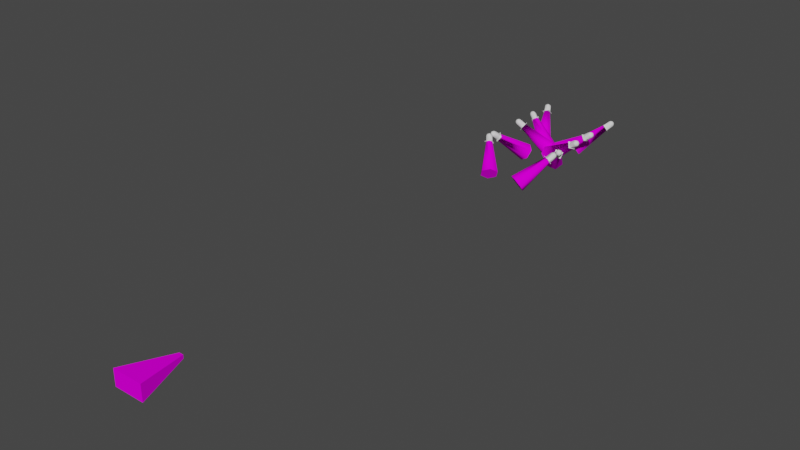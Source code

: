 # Source: VSL_beamlights.blend  (saved by Blender 2.93.20; exported with 4.5.12 LTS)
import bpy
from mathutils import Matrix  # noqa: F401  (used for matrix-valued properties, if any)

bpy.ops.wm.read_factory_settings(use_empty=True)
scene = bpy.context.scene
scene.name = 'Scene'

# ---- images (referenced by path relative to the original .blend; pixels are not part of the script)
import os
ASSET_DIR = os.environ.get("B2B_ASSET_DIR", "")  # directory of the original .blend (textures are referenced by path, not embedded)
HERE = os.path.dirname(os.path.abspath(__file__))  # packed textures are extracted next to this script under _unpacked/

def load_image(name, relpath, width, height, colorspace="sRGB"):
    """Load a texture the original file referenced (path relative to the .blend, or extracted next to this script)."""
    p = next((c for c in (os.path.join(HERE, relpath), os.path.join(ASSET_DIR, relpath)) if relpath and os.path.exists(c)), "")
    if p:
        img = bpy.data.images.load(p, check_existing=True)
        img.name = name
    else:  # same state as the original file: an image datablock whose file is absent (Cycles renders it pink)
        img = bpy.data.images.new(name, width, height)
        img.source = "FILE"
        img.filepath = "//" + (relpath or name)
    img.colorspace_settings.name = colorspace
    return img
img_vsllcalcam_tiff = load_image('VSLlcalcam.TIFF', 'VSLlcalcam.TIFF', 1024, 1024, 'sRGB')

# ---- materials (node trees are filled in below, after node groups)
mat_vsllcalightconeanim = bpy.data.materials.new('VSLlcalightconeanim')
mat_vsllcalightconeanim.use_transparent_shadow = False
mat_vsllcalightconeanim.roughness = 0.9623
mat_vsllcalightconeanim.specular_intensity = 0.0
mat_vslchrome = bpy.data.materials.new('VSLchrome')
mat_vslchrome.use_transparent_shadow = False
mat_vslchrome.roughness = 0.9623
mat_vslchrome.specular_intensity = 0.0

# ---- node groups
ng_auto_smooth = bpy.data.node_groups.new('Auto Smooth', 'GeometryNodeTree')
_s = ng_auto_smooth.interface.new_socket(name='Geometry', in_out='OUTPUT', socket_type='NodeSocketGeometry')
_s = ng_auto_smooth.interface.new_socket(name='Geometry', in_out='INPUT', socket_type='NodeSocketGeometry')
_s = ng_auto_smooth.interface.new_socket(name='Angle', in_out='INPUT', socket_type='NodeSocketFloat')
_s.subtype = 'ANGLE'
_s.min_value = 0.0
_s.max_value = 3.142
ng_auto_smooth.is_modifier = True
_N = ng_auto_smooth.nodes; _L = ng_auto_smooth.links
n0 = _N.new('NodeGroupOutput'); n0.name = 'Group Output'; n0.location = (480, -100)
n1 = _N.new('NodeGroupInput'); n1.name = 'Group Input'; n1.location = (-420, -300)
n2 = _N.new('NodeGroupInput'); n2.name = 'Group Input.001'; n2.location = (-60, -100)
n3 = _N.new('GeometryNodeSetShadeSmooth'); n3.name = 'Set Shade Smooth'; n3.location = (120, -100)
n3.domain = 'EDGE'
n4 = _N.new('GeometryNodeSetShadeSmooth'); n4.name = 'Set Shade Smooth.001'; n4.location = (300, -100)
n5 = _N.new('GeometryNodeInputMeshEdgeAngle'); n5.name = 'Edge Angle'; n5.location = (-420, -220)
n6 = _N.new('GeometryNodeInputEdgeSmooth'); n6.name = 'Is Edge Smooth'; n6.location = (-60, -160)
n7 = _N.new('GeometryNodeInputShadeSmooth'); n7.name = 'Is Face Smooth'; n7.location = (-240, -340)
n8 = _N.new('FunctionNodeBooleanMath'); n8.name = 'Boolean Math'; n8.location = (-60, -220)
n9 = _N.new('FunctionNodeCompare'); n9.name = 'Compare'; n9.location = (-240, -180)
n9.operation = 'LESS_EQUAL'
_L.new(n5.outputs[0], n9.inputs[0])
_L.new(n4.outputs[0], n0.inputs[0])
_L.new(n1.outputs[1], n9.inputs[1])
_L.new(n9.outputs[0], n8.inputs[0])
_L.new(n7.outputs[0], n8.inputs[1])
_L.new(n2.outputs[0], n3.inputs[0])
_L.new(n6.outputs[0], n3.inputs[1])
_L.new(n3.outputs[0], n4.inputs[0])
_L.new(n8.outputs[0], n3.inputs[2])
n0.is_active_output = True

# ---- material node trees
mat_vsllcalightconeanim.use_nodes = True; mat_vsllcalightconeanim.node_tree.nodes.clear()
_N = mat_vsllcalightconeanim.node_tree.nodes; _L = mat_vsllcalightconeanim.node_tree.links
n0 = _N.new('ShaderNodeBsdfPrincipled'); n0.name = 'Principled BSDF'; n0.location = (10, 300)
n0.distribution = 'GGX'
n0.subsurface_method = 'BURLEY'
n0.inputs[2].default_value = 0.9623
n0.inputs[3].default_value = 1.45
n0.inputs[13].default_value = 0.0
n0.inputs[27].default_value = (0.0, 0.0, 0.0, 1.0)
n0.inputs[28].default_value = 1.0
n1 = _N.new('ShaderNodeOutputMaterial'); n1.name = 'Material Output'; n1.location = (300, 300)
n2 = _N.new('ShaderNodeTexImage'); n2.name = 'Image Texture'; n2.location = (-300, 600)
n2.image = img_vsllcalcam_tiff
_L.new(n0.outputs[0], n1.inputs[0])
_L.new(n2.outputs[0], n0.inputs[0])
n1.is_active_output = True
mat_vslchrome.use_nodes = True; mat_vslchrome.node_tree.nodes.clear()
_N = mat_vslchrome.node_tree.nodes; _L = mat_vslchrome.node_tree.links
n0 = _N.new('ShaderNodeBsdfPrincipled'); n0.name = 'Principled BSDF'; n0.location = (10, 300)
n0.distribution = 'GGX'
n0.subsurface_method = 'BURLEY'
n0.inputs[2].default_value = 0.9623
n0.inputs[3].default_value = 1.45
n0.inputs[13].default_value = 0.0
n0.inputs[27].default_value = (0.0, 0.0, 0.0, 1.0)
n0.inputs[28].default_value = 1.0
n1 = _N.new('ShaderNodeOutputMaterial'); n1.name = 'Material Output'; n1.location = (300, 300)
_L.new(n0.outputs[0], n1.inputs[0])
n1.is_active_output = True

# ---- world
world_world = bpy.data.worlds.new('World'); scene.world = world_world
world_world.use_nodes = True; world_world.node_tree.nodes.clear()
_N = world_world.node_tree.nodes; _L = world_world.node_tree.links
n0 = _N.new('ShaderNodeOutputWorld'); n0.name = 'World Output'; n0.location = (300, 300)
n1 = _N.new('ShaderNodeBackground'); n1.name = 'Background'; n1.location = (10, 300)
n1.inputs[0].default_value = (0.05088, 0.05088, 0.05088, 1.0)
_L.new(n1.outputs[0], n0.inputs[0])
n0.is_active_output = True
world_world.color = (0.05088, 0.05088, 0.05088)
world_world.use_sun_shadow = False
world_world.sun_shadow_jitter_overblur = 0.0

# ---- meshes
me_vsl_beamlights = bpy.data.meshes.new('VSL_beamlights')
me_vsl_beamlights.from_pydata([(-0.6899, -0.4907, 23.87), (-0.6899, -1.228, 23.87), (0.7085, -1.228, 23.87), (0.7085, -0.4907, 23.87), (-0.09176, -0.7816, 21.63), (-0.09176, -0.9374, 21.63), (0.1103, -0.7816, 21.63), (0.1103, -0.9374, 21.63), (1.762, 0.09653, 0.6416), (1.697, 0.3398, 0.9629), (1.454, 0.2108, 0.7777), (1.539, -0.04764, 0.9308), (1.835, 0.2885, 0.9019), (1.683, 0.1196, 0.7005), (1.752, -0.01177, 0.7587), (1.835, 0.07703, 1.079), (1.697, 0.1283, 1.14), (1.628, 0.2597, 1.082), (1.904, 0.1572, 0.9601), (1.846, 0.2972, 1.127), (1.766, 0.3109, 1.143), (1.746, 0.1834, 1.177), (1.8, 0.2452, 1.172), (1.866, 0.3222, 0.9707), (1.904, 0.2597, 1.082), (1.925, 0.2084, 1.021), (1.746, 0.3666, 1.024), (1.8, 0.351, 1.084), (1.87, 0.3254, 1.053), (1.461, -0.02655, 0.9909), (1.768, -0.1408, 0.8548), (1.545, -0.04128, 0.9394), (1.545, 0.1708, 0.7616), (1.768, 0.1034, 0.6498), (1.866, 0.139, 1.124), (1.686, 0.2972, 1.127), (1.476, 0.0907, 0.8808), (1.461, 0.2176, 0.786), (1.683, -0.09252, 0.8784), (1.87, 0.2196, 1.142), (1.762, -0.1477, 0.8465), (1.454, -0.03349, 0.9827), (1.47, 0.08376, 0.8726), (1.539, 0.1639, 0.7533), (0.5699, -0.5804, -0.4787), (0.3901, -0.7893, -0.1679), (1.746, -0.01871, 0.7504), (1.11, -1.056, -0.4861), (0.9298, -0.714, -0.6378), (0.5699, -1.132, -0.01618), (0.9298, -1.265, -0.1753), (1.677, -0.09887, 0.8697), (1.677, 0.1126, 0.6922), (-1.655, 0.2108, 0.7222), (-1.744, 0.0907, 0.7779), (-1.746, 0.3398, 1.013), (-1.609, 0.1708, 0.802), (-1.739, 0.08376, 0.7692), (-1.77, -0.04764, 0.854), (-1.641, 0.2885, 1.122), (-1.504, 0.1196, 0.9108), (-1.671, -0.09252, 0.9717), (-1.913, 0.1283, 1.074), (-1.776, -0.04128, 0.8628), (-1.808, 0.07703, 1.183), (-1.882, 0.2597, 0.9894), (-1.672, 0.1572, 1.207), (-1.892, 0.3109, 1.14), (-1.849, 0.2972, 1.209), (-1.824, 0.351, 1.152), (-1.695, 0.3222, 1.175), (-1.772, 0.3254, 1.207), (-1.787, 0.2597, 1.249), (-1.93, 0.1834, 1.133), (-1.722, 0.2084, 1.248), (-1.853, -0.02655, 0.801), (-1.84, 0.139, 1.227), (-1.855, 0.2196, 1.237), (-1.904, 0.2972, 1.06), (-1.786, 0.3666, 1.08), (-1.66, 0.2176, 0.7309), (-1.535, -0.01177, 0.9956), (-1.907, 0.2452, 1.182), (-1.847, -0.03349, 0.7923), (-1.62, -0.1408, 1.044), (-1.427, 0.1034, 0.9736), (-1.614, -0.1477, 1.035), (-1.422, 0.09653, 0.9649), (-1.529, -0.01871, 0.987), (-1.498, 0.1126, 0.9022), (-1.603, 0.1639, 0.7933), (-0.585, -1.056, -0.03398), (-0.504, -0.714, -0.2549), (-1.13, -0.7893, -0.6013), (-1.211, -1.132, -0.3804), (-0.7766, -0.5804, -0.5386), (-0.9386, -1.265, -0.09671), (-1.665, -0.09887, 0.9628), (-0.08365, -0.714, -1.614), (-0.09149, -0.5804, -1.22), (1.595, -0.04764, -1.503), (0.3277, -1.132, -1.025), (0.3356, -1.265, -1.418), (1.598, -0.09887, -1.654), (0.1299, -1.056, -1.712), (1.435, 0.1639, -1.578), (0.1142, -0.7893, -0.9258), (1.524, 0.0907, -1.467), (1.691, 0.3398, -1.632), (1.445, 0.1708, -1.58), (1.694, 0.2885, -1.783), (1.514, 0.08376, -1.465), (1.852, 0.1283, -1.557), (1.53, -0.01177, -1.769), (1.855, 0.07703, -1.708), (1.77, 0.2597, -1.519), (1.776, 0.1572, -1.821), (1.884, 0.3109, -1.619), (1.903, 0.2972, -1.698), (1.845, 0.351, -1.675), (1.909, 0.139, -1.717), (1.925, 0.2452, -1.638), (1.77, 0.3222, -1.782), (1.846, 0.3254, -1.751), (1.887, 0.2597, -1.77), (1.835, 0.2972, -1.553), (1.617, -0.02655, -1.406), (1.624, -0.1408, -1.743), (1.606, -0.04128, -1.505), (1.448, 0.1196, -1.731), (1.841, 0.2084, -1.815), (1.906, 0.1834, -1.586), (1.767, 0.3666, -1.651), (1.609, -0.09252, -1.656), (1.926, 0.2196, -1.713), (1.607, -0.03349, -1.404), (1.438, 0.1034, -1.829), (1.428, 0.09653, -1.827), (1.613, -0.1477, -1.741), (1.431, 0.2176, -1.493), (1.421, 0.2108, -1.491), (1.438, 0.1126, -1.729), (1.52, -0.01871, -1.767), (1.484, 0.1126, -3.356), (1.666, -0.09252, -3.394), (1.922, 0.1283, -3.453), (1.75, -0.04128, -3.269), (1.536, -0.01177, -3.441), (1.837, 0.07703, -3.578), (1.697, 0.08376, -3.183), (1.743, -0.04764, -3.261), (1.575, 0.1708, -3.238), (1.663, 0.2885, -3.548), (1.491, 0.1196, -3.363), (1.747, 0.3398, -3.422), (1.708, 0.1572, -3.626), (1.876, 0.2597, -3.375), (1.893, 0.2196, -3.623), (1.882, 0.2972, -3.597), (1.725, 0.3222, -3.59), (1.806, 0.3254, -3.608), (1.828, 0.2597, -3.647), (1.877, 0.139, -3.616), (1.935, 0.2452, -3.561), (1.91, 0.2972, -3.44), (1.912, 0.3109, -3.522), (1.848, 0.351, -3.545), (1.815, -0.02655, -3.194), (1.628, -0.1408, -3.474), (1.426, 0.1034, -3.438), (1.798, 0.3666, -3.481), (1.949, 0.1834, -3.508), (1.764, 0.2084, -3.657), (1.704, 0.0907, -3.191), (1.621, -0.1477, -3.466), (1.419, 0.09653, -3.431), (1.614, 0.2176, -3.159), (1.606, 0.2108, -3.151), (1.808, -0.03349, -3.187), (1.529, -0.01871, -3.434), (0.4217, -1.056, -2.592), (0.3035, -0.714, -2.389), (0.9782, -1.132, -2.142), (0.759, -1.265, -2.469), (1.568, 0.1639, -3.23), (0.5227, -0.5804, -2.062), (0.86, -0.7893, -1.939), (1.658, -0.09887, -3.386), (-1.363, -1.056, -1.879), (-1.212, -0.714, -1.698), (-1.539, -0.04764, -3.349), (-0.7497, -1.132, -2.248), (-1.132, -1.265, -2.154), (-0.83, -0.5804, -1.792), (-0.5989, -0.7893, -2.067), (-1.686, -0.09887, -3.312), (-1.717, 0.1126, -3.138), (-1.486, 0.0907, -3.288), (-1.69, 0.3398, -3.408), (-1.659, 0.1283, -3.582), (-1.544, -0.04128, -3.358), (-1.774, -0.1477, -3.304), (-1.775, -0.01871, -3.207), (-1.482, 0.08376, -3.279), (-1.836, 0.2885, -3.371), (-1.805, 0.07703, -3.546), (-1.601, 0.2597, -3.513), (-1.894, 0.1572, -3.441), (-1.844, 0.3254, -3.526), (-1.808, 0.2972, -3.595), (-1.873, 0.2597, -3.561), (-1.651, 0.2972, -3.567), (-1.726, 0.3109, -3.597), (-1.771, 0.351, -3.545), (-1.854, 0.3222, -3.445), (-1.828, 0.139, -3.596), (-1.755, 0.2452, -3.632), (-1.452, -0.02655, -3.394), (-1.575, 0.1708, -3.183), (-1.722, 0.1196, -3.147), (-1.701, 0.1834, -3.627), (-1.904, 0.2084, -3.505), (-1.727, 0.3666, -3.476), (-1.487, 0.2176, -3.192), (-1.779, -0.01177, -3.216), (-1.691, -0.09252, -3.322), (-1.828, 0.2196, -3.614), (-1.81, 0.09653, -3.103), (-1.814, 0.1034, -3.112), (-1.779, -0.1408, -3.314), (-1.483, 0.2108, -3.183), (-1.447, -0.03349, -3.385), (-1.57, 0.1639, -3.174), (-1.743, -0.01871, 1.749), (-1.536, -0.04764, 1.568), (-1.674, 0.1126, 1.807), (-0.5669, -1.132, 2.515), (-0.9267, -1.265, 2.674), (-0.9267, -0.714, 3.137), (-0.5669, -0.5804, 2.978), (-1.674, -0.09887, 1.629), (-1.107, -1.056, 2.985), (-0.387, -0.7893, 2.667), (-1.467, 0.08376, 1.626), (-1.536, 0.1639, 1.746), (-1.694, 0.3398, 1.536), (-1.694, 0.1283, 1.359), (-1.832, 0.2885, 1.597), (-1.749, -0.01177, 1.74), (-1.832, 0.07703, 1.42), (-1.901, 0.1572, 1.539), (-1.625, 0.2597, 1.417), (-1.866, 0.2196, 1.357), (-1.843, 0.2972, 1.372), (-1.862, 0.3222, 1.528), (-1.866, 0.3254, 1.446), (-1.901, 0.2597, 1.417), (-1.683, 0.2972, 1.372), (-1.763, 0.3109, 1.356), (-1.797, 0.351, 1.415), (-1.862, 0.139, 1.375), (-1.797, 0.2452, 1.327), (-1.765, -0.1408, 1.644), (-1.542, -0.04128, 1.56), (-1.542, 0.1708, 1.737), (-1.68, 0.1196, 1.798), (-1.743, 0.3666, 1.475), (-1.743, 0.1834, 1.322), (-1.922, 0.2084, 1.478), (-1.473, 0.0907, 1.618), (-1.68, -0.09252, 1.621), (-1.765, 0.1034, 1.849), (-1.759, 0.09653, 1.857), (-1.759, -0.1477, 1.652), (-1.451, -0.03349, 1.516), (-1.457, -0.02655, 1.508), (-1.457, 0.2176, 1.713), (-1.451, 0.2108, 1.721), (1.183, -0.9363, 3.097), (1.103, -1.228, 2.813), (0.556, -0.6174, 2.945), (0.909, -0.6309, 3.164), (0.7504, -1.215, 2.594), (0.4766, -0.9094, 2.66), (1.711, -0.08467, 1.658), (1.742, 0.02733, 1.767), (1.637, 0.1445, 1.792), (1.719, 0.09642, 1.354), (1.412, 0.1696, 1.667), (1.471, 0.03766, 1.599), (1.501, 0.1497, 1.709), (1.576, -0.07948, 1.574), (1.747, 0.03427, 1.758), (1.779, 0.3204, 1.572), (1.642, 0.1515, 1.784), (1.854, 0.09123, 1.437), (1.644, 0.3256, 1.488), (1.507, 0.1566, 1.7), (1.885, 0.2032, 1.547), (1.614, 0.2136, 1.379), (1.827, 0.3413, 1.421), (1.821, 0.2972, 1.352), (1.759, 0.3439, 1.379), (1.876, 0.1513, 1.385), (1.879, 0.2827, 1.409), (1.811, 0.3498, 1.502), (1.694, 0.3543, 1.429), (1.744, 0.2878, 1.325), (1.668, 0.2573, 1.335), (1.504, -0.08807, 1.502), (1.717, -0.07837, 1.649), (1.759, 0.1558, 1.313), (1.796, 0.2292, 1.312), (1.902, 0.2483, 1.48), (1.72, 0.165, 1.845), (1.476, 0.0446, 1.591), (1.581, -0.07318, 1.565), (1.864, 0.2267, 1.354), (1.418, 0.1766, 1.658), (1.498, -0.09501, 1.511), (1.806, -0.09962, 1.689), (1.8, -0.1066, 1.698), (1.714, 0.1581, 1.854), (-1.55, -0.04764, -1.077), (-0.2827, -1.132, -1.555), (-0.2905, -1.265, -1.162), (-1.393, 0.1126, -0.8511), (0.1287, -0.714, -0.9662), (0.1365, -0.5804, -1.36), (-1.469, 0.08376, -1.115), (-0.08487, -1.056, -0.8672), (-0.06918, -0.7893, -1.654), (-1.485, -0.01177, -0.811), (-1.81, 0.07703, -0.8715), (-1.564, -0.09252, -0.9241), (-1.553, -0.09887, -0.9261), (-1.39, 0.1639, -1.002), (-1.807, 0.1283, -1.022), (-1.561, -0.04128, -1.075), (-1.4, 0.1708, -0.9999), (-1.649, 0.2885, -0.7965), (-1.403, 0.1196, -0.849), (-1.646, 0.3398, -0.9474), (-1.725, 0.2597, -1.06), (-1.731, 0.1572, -0.7585), (-1.801, 0.3254, -0.8291), (-1.858, 0.2972, -0.8819), (-1.842, 0.2597, -0.8101), (-1.79, 0.2972, -1.026), (-1.839, 0.3109, -0.9611), (-1.8, 0.351, -0.9046), (-1.725, 0.3222, -0.7978), (-1.864, 0.139, -0.8628), (-1.88, 0.2452, -0.9421), (-1.572, -0.02655, -1.173), (-1.861, 0.1834, -0.9935), (-1.796, 0.2084, -0.765), (-1.722, 0.3666, -0.9285), (-1.479, 0.0907, -1.113), (-1.386, 0.2176, -1.087), (-1.881, 0.2196, -0.8666), (-1.393, 0.1034, -0.7503), (-1.383, 0.09653, -0.7525), (-1.568, -0.1477, -0.8391), (-1.376, 0.2108, -1.089), (-1.562, -0.03349, -1.176), (-1.579, -0.1408, -0.8369), (-1.475, -0.01871, -0.8131), (-1.458, 0.1708, -2.054), (-1.78, 0.2885, -2.059), (-1.557, 0.1196, -1.94), (-1.855, 0.07703, -2.219), (-1.632, -0.09252, -2.101), (-1.469, -0.03349, -2.293), (-1.436, 0.08376, -2.186), (-1.68, 0.3398, -2.172), (-1.755, 0.1283, -2.333), (-1.867, 0.1572, -2.082), (-1.668, 0.2597, -2.309), (-1.884, 0.2972, -2.258), (-1.837, 0.3222, -2.108), (-1.875, 0.3254, -2.181), (-1.919, 0.2597, -2.193), (-1.74, 0.2972, -2.325), (-1.819, 0.3109, -2.306), (-1.825, 0.351, -2.238), (-1.901, 0.139, -2.247), (-1.912, 0.2196, -2.261), (-1.863, 0.2452, -2.318), (-1.533, -0.04128, -2.215), (-1.613, 0.1034, -1.858), (-1.751, 0.3666, -2.206), (-1.816, 0.1834, -2.346), (-1.912, 0.2084, -2.128), (-1.446, 0.0907, -2.191), (-1.644, -0.01177, -1.964), (-1.478, -0.02655, -2.297), (-1.391, 0.2176, -2.112), (-1.382, 0.2108, -2.107), (-1.699, -0.1408, -2.044), (-1.69, -0.1477, -2.039), (-1.604, 0.09653, -1.853), (-1.524, -0.04764, -2.21), (-0.2452, -1.132, -1.761), (-0.5041, -1.265, -1.465), (-0.3086, -0.714, -1.046), (-0.04974, -0.5804, -1.342), (-1.449, 0.1639, -2.049), (-0.01806, -0.7893, -1.7), (-1.623, -0.09887, -2.096), (-0.5358, -1.056, -1.107), (-1.635, -0.01871, -1.959), (-1.548, 0.1126, -1.935), (1.472, 0.0907, -0.3058), (1.694, 0.3398, -0.3849), (1.669, -0.1477, -0.516), (1.438, 0.1639, -0.4439), (1.629, -0.09252, -0.4408), (1.808, 0.1283, -0.2489), (1.76, 0.2885, -0.5204), (1.515, 0.1196, -0.5771), (1.874, 0.07703, -0.3844), (1.718, 0.2597, -0.2491), (1.851, 0.1572, -0.5202), (1.851, 0.351, -0.359), (1.913, 0.2972, -0.3548), (1.884, 0.3254, -0.4267), (1.869, 0.1834, -0.2522), (1.863, 0.3109, -0.2911), (1.77, 0.3666, -0.3699), (1.828, 0.3222, -0.4873), (1.929, 0.2597, -0.4266), (1.906, 0.2084, -0.4871), (1.531, -0.02655, -0.2115), (1.562, -0.04128, -0.3053), (1.448, 0.1708, -0.4416), (1.547, 0.1034, -0.6707), (1.927, 0.139, -0.3696), (1.791, 0.2972, -0.2524), (1.605, -0.01177, -0.5768), (1.908, 0.2452, -0.291), (1.941, 0.2196, -0.3588), (1.399, 0.2176, -0.3685), (1.537, 0.09653, -0.673), (1.389, 0.2108, -0.3708), (1.679, -0.1408, -0.5136), (1.521, -0.03349, -0.2139), (0.07726, -0.714, -1.118), (-0.0961, -0.5804, -0.7648), (1.619, -0.09887, -0.4434), (0.3745, -1.265, -0.7637), (0.3126, -1.056, -1.117), (-0.03411, -0.7893, -0.4111), (0.2012, -1.132, -0.4105), (1.552, -0.04764, -0.3079), (1.595, -0.01871, -0.5792), (1.462, 0.08376, -0.3081), (1.505, 0.1126, -0.5794)], [], [(23, 12, 9, 26), (47, 49, 45, 48), (393, 382, 387, 386), (4, 5, 1, 0), (5, 7, 2, 1), (0, 1, 2, 3), (8, 40, 46), (418, 434, 417, 421), (10, 42, 41), (46, 40, 51), (10, 43, 42), (10, 8, 43), (42, 11, 41), (41, 11, 51), (423, 439, 420, 419), (8, 52, 43), (8, 46, 52), (334, 333, 337, 338), (40, 41, 51), (224, 207, 205, 225), (227, 230, 223, 228), (253, 258, 261, 252), (171, 163, 165, 164), (250, 248, 265, 247), (432, 431, 441, 437), (158, 165, 163, 157), (29, 30, 31), (32, 13, 33), (388, 392, 386, 387), (391, 385, 381, 380), (427, 440, 428, 438), (36, 29, 31), (37, 29, 36), (33, 13, 14), (33, 14, 30), (37, 32, 33), (37, 36, 32), (14, 38, 30), (30, 38, 31), (24, 19, 39), (253, 255, 259, 258), (20, 19, 27), (266, 245, 251, 257), (249, 260, 267, 246), (204, 214, 221, 207), (245, 266, 254, 247), (145, 171, 164, 156), (78, 65, 62, 73), (262, 275, 274, 273), (271, 262, 273, 272), (362, 364, 359, 361), (156, 173, 146, 145), (52, 42, 43), (46, 51, 11), (292, 298, 293, 294), (331, 329, 336, 328), (411, 410, 405, 412), (410, 403, 408, 405), (283, 289, 291, 282), (280, 290, 289, 283), (194, 203, 232, 193), (325, 335, 323, 324), (48, 45, 44), (47, 50, 49), (53, 87, 90), (180, 182, 186, 181), (87, 88, 89), (87, 89, 90), (57, 58, 83), (83, 58, 97), (53, 90, 57), (53, 57, 83), (374, 412, 411, 402), (42, 52, 46, 11), (88, 86, 97), (86, 83, 97), (84, 75, 83, 86), (87, 86, 88), (67, 68, 69), (385, 391, 383, 384), (298, 292, 310, 295), (320, 321, 319, 309), (75, 84, 63), (56, 60, 85), (210, 221, 214, 208), (131, 121, 117, 125), (213, 222, 211, 212), (74, 72, 77, 76), (20, 35, 21, 22), (54, 75, 63), (80, 75, 54), (85, 60, 81), (85, 81, 84), (428, 425, 426, 424), (80, 56, 85), (80, 54, 56), (81, 61, 84), (84, 61, 63), (72, 68, 77), (158, 157, 161, 160), (114, 120, 131, 112), (74, 66, 59, 70), (207, 221, 215, 205), (18, 25, 34, 15), (393, 377, 369, 380), (15, 34, 21, 16), (17, 36, 31, 16), (136, 127, 138, 137), (397, 390, 401, 398), (436, 445, 415, 443), (243, 235, 233, 234), (89, 57, 90), (88, 97, 58), (104, 142, 103, 102), (281, 286, 290, 280), (151, 154, 152, 153), (279, 284, 285, 278), (450, 449, 454, 453), (451, 455, 449, 450), (91, 96, 94), (203, 194, 191, 190), (92, 93, 95), (448, 416, 457, 447), (189, 196, 202, 188), (92, 89, 88, 91), (453, 454, 456, 452), (98, 106, 99), (282, 291, 284, 279), (104, 102, 101), (91, 94, 93, 92), (188, 202, 195, 192), (116, 113, 129, 110), (140, 111, 135), (138, 135, 103), (140, 105, 111), (140, 137, 105), (111, 100, 135), (135, 100, 103), (137, 141, 105), (137, 142, 141), (225, 205, 199, 200), (142, 138, 103), (137, 138, 142), (377, 395, 370, 369), (346, 360, 347, 345), (366, 354, 365, 363), (260, 252, 261, 267), (344, 332, 341, 340), (65, 54, 63, 62), (72, 74, 70, 71), (126, 127, 128), (109, 129, 136), (356, 347, 360, 352), (162, 157, 163, 171), (382, 393, 380, 381), (426, 430, 429, 424), (107, 126, 128), (139, 126, 107), (136, 129, 113), (136, 113, 127), (139, 109, 136), (139, 107, 109), (113, 133, 127), (127, 133, 128), (388, 379, 385, 384), (118, 117, 121, 134), (214, 204, 198, 222), (35, 17, 16, 21), (356, 344, 340, 351), (257, 251, 246, 267), (155, 172, 162, 148), (132, 108, 115, 125), (275, 276, 277, 274), (86, 87, 85, 84), (206, 197, 200, 199), (29, 37, 10, 41), (141, 111, 105), (142, 103, 100), (299, 315, 297, 296), (175, 179, 143), (175, 174, 179), (107, 115, 108, 109), (175, 143, 184), (179, 174, 187), (174, 178, 187), (81, 66, 64, 61), (177, 175, 184), (149, 150, 178), (178, 150, 187), (269, 251, 245, 264), (198, 218, 197, 206), (177, 184, 149), (177, 149, 178), (18, 14, 13, 12), (425, 441, 431, 426), (76, 77, 82, 73), (318, 309, 319, 288), (306, 302, 307, 308), (167, 168, 146), (151, 153, 169), (222, 213, 208, 214), (132, 119, 123, 122), (308, 307, 312, 311), (303, 317, 304, 313), (173, 167, 146), (176, 167, 173), (169, 153, 147), (169, 147, 168), (147, 144, 168), (168, 144, 146), (176, 151, 169), (176, 173, 151), (158, 160, 166, 165), (27, 19, 24, 28), (343, 348, 357, 342), (250, 268, 260, 249), (296, 306, 308, 299), (371, 386, 392, 376), (396, 373, 400, 399), (422, 413, 434, 418), (295, 303, 313, 298), (433, 446, 415, 445), (376, 392, 383, 378), (354, 359, 364, 365), (143, 149, 184), (179, 187, 150), (455, 454, 456, 457), (239, 244, 235, 238), (180, 179, 187, 183), (447, 457, 455, 451), (241, 236, 242, 238), (403, 402, 374, 408), (91, 88, 97, 96), (181, 186, 185), (52, 48, 44, 43), (180, 183, 182), (238, 235, 233, 241), (237, 240, 234, 236), (193, 232, 196, 189), (38, 15, 16, 31), (367, 330, 327, 326), (149, 186, 182, 150), (188, 192, 191), (186, 149, 184, 185), (189, 194, 193), (394, 378, 375, 368), (227, 201, 202), (227, 202, 196), (203, 190, 231), (231, 190, 195), (230, 232, 203), (230, 203, 231), (202, 201, 195), (201, 231, 195), (435, 414, 419, 420), (114, 133, 113, 116), (230, 227, 232), (227, 196, 232), (155, 147, 153, 152), (368, 375, 369, 370), (118, 134, 124, 123), (249, 270, 248, 250), (221, 210, 226, 215), (130, 124, 134, 120), (217, 229, 200), (218, 219, 228), (392, 388, 384, 383), (119, 132, 125, 117), (313, 304, 300, 305), (266, 259, 255, 254), (197, 217, 200), (223, 217, 197), (228, 219, 224), (228, 224, 229), (224, 225, 229), (229, 225, 200), (223, 218, 228), (223, 197, 218), (212, 209, 213), (118, 123, 119, 117), (210, 209, 226), (125, 115, 112, 131), (352, 333, 344, 356), (172, 155, 152, 159), (206, 211, 222, 198), (391, 375, 378, 383), (0, 3, 6, 4), (147, 155, 148, 144), (444, 446, 433, 442), (137, 140, 139, 136), (272, 277, 276, 271), (367, 323, 329, 326), (202, 195, 190), (196, 203, 232), (233, 240, 234), (235, 243, 244), (376, 389, 372, 371), (99, 105, 141, 98), (183, 187, 150, 182), (51, 50, 47, 46), (241, 237, 236), (330, 367, 335, 325), (238, 242, 239), (236, 234, 243, 242), (414, 435, 413, 422), (48, 52, 46, 47), (277, 272, 244), (330, 324, 331, 327), (36, 17, 9, 32), (272, 235, 244), (243, 234, 274), (274, 234, 240), (277, 244, 243), (277, 243, 274), (233, 273, 240), (273, 274, 240), (272, 233, 235), (272, 273, 233), (218, 198, 204, 219), (294, 293, 296, 297), (301, 317, 312, 307), (23, 28, 24, 25), (320, 314, 322, 321), (215, 226, 216, 220), (15, 38, 14, 18), (275, 262, 263), (264, 265, 271), (28, 23, 26, 27), (79, 69, 71, 70), (34, 39, 22, 21), (25, 24, 39, 34), (269, 275, 263), (276, 275, 269), (271, 265, 248), (271, 248, 262), (248, 270, 262), (262, 270, 263), (276, 264, 271), (276, 269, 264), (346, 345, 350, 349), (441, 425, 428, 440), (351, 340, 342, 357), (159, 152, 154, 170), (419, 430, 432, 423), (268, 250, 247, 254), (170, 154, 156, 164), (12, 23, 25, 18), (361, 366, 363, 362), (228, 229, 201, 227), (127, 126, 135, 138), (400, 401, 390, 399), (98, 141, 142, 104), (185, 184, 143, 181), (106, 111, 105, 99), (54, 65, 55, 56), (242, 243, 244, 239), (280, 278, 281), (94, 58, 57, 93), (283, 282, 279), (328, 336, 326, 327), (358, 343, 342, 339), (290, 285, 286), (289, 291, 284), (217, 231, 201, 229), (322, 285, 321), (288, 319, 289), (322, 286, 285), (288, 290, 286), (288, 289, 290), (289, 319, 291), (319, 321, 291), (57, 89, 88, 58), (188, 191, 194, 189), (285, 284, 321), (321, 284, 291), (142, 100, 111, 141), (322, 288, 286), (378, 394, 389, 376), (253, 252, 256, 255), (437, 441, 440, 427), (207, 224, 219, 204), (268, 256, 252, 260), (320, 309, 310), (294, 297, 318), (430, 426, 431, 432), (357, 350, 345, 351), (166, 170, 164, 165), (220, 216, 212, 211), (292, 320, 310), (314, 320, 292), (318, 297, 315), (318, 315, 309), (315, 316, 309), (309, 316, 310), (314, 294, 318), (314, 292, 294), (69, 68, 72, 71), (39, 19, 20, 22), (79, 55, 65, 78), (348, 343, 337, 355), (437, 421, 423, 432), (303, 295, 287, 311), (55, 79, 70, 59), (211, 206, 199, 220), (343, 358, 338, 337), (169, 168, 174, 175), (167, 178, 174, 168), (439, 423, 421, 417), (96, 97, 58, 94), (404, 409, 402, 403), (95, 90, 89, 92), (111, 106, 101, 100), (93, 57, 90, 95), (330, 325, 324), (406, 407, 412, 405), (327, 331, 328), (447, 451, 453, 452), (115, 107, 128, 112), (365, 323, 335), (363, 365, 335), (329, 323, 365), (362, 326, 336), (362, 367, 326), (367, 363, 335), (362, 363, 367), (270, 249, 246, 263), (264, 245, 247, 265), (364, 336, 329), (364, 362, 336), (133, 114, 112, 128), (364, 329, 365), (339, 342, 340, 341), (77, 68, 67, 82), (332, 344, 333, 334), (438, 428, 424, 429), (256, 268, 254, 255), (354, 366, 338), (339, 341, 361), (352, 360, 353, 355), (35, 20, 27, 26), (302, 306, 305, 300), (267, 261, 258, 257), (358, 354, 338), (359, 354, 358), (361, 341, 332), (361, 332, 366), (359, 339, 361), (359, 358, 339), (332, 334, 366), (366, 334, 338), (346, 349, 353, 360), (205, 215, 220, 199), (414, 429, 430, 419), (429, 414, 422, 438), (298, 313, 305, 293), (130, 116, 110, 122), (73, 62, 64, 76), (87, 53, 80, 85), (241, 233, 240, 237), (395, 377, 371, 372), (33, 30, 40, 8), (56, 55, 59, 60), (367, 335, 323), (326, 329, 336), (144, 148, 145, 146), (37, 33, 8, 10), (400, 373, 409), (373, 402, 409), (401, 412, 407), (401, 411, 412), (398, 407, 374), (398, 401, 407), (411, 400, 409), (401, 400, 411), (173, 156, 154, 151), (374, 402, 373), (398, 374, 373), (179, 150, 149, 143), (203, 196, 202, 190), (387, 379, 388), (172, 161, 157, 162), (251, 269, 263, 246), (350, 357, 348, 349), (120, 134, 121, 131), (396, 399, 389), (368, 370, 390), (73, 82, 67, 78), (355, 353, 349, 348), (161, 172, 159, 160), (394, 396, 389), (397, 396, 394), (390, 370, 395), (390, 395, 399), (395, 372, 399), (399, 372, 389), (397, 368, 390), (397, 394, 368), (317, 301, 300, 304), (209, 212, 216, 226), (385, 379, 381), (377, 393, 386, 371), (380, 369, 375, 391), (171, 145, 148, 162), (355, 337, 333, 352), (66, 74, 76, 64), (116, 130, 120, 114), (230, 231, 217, 223), (398, 373, 396, 397), (75, 80, 53, 83), (175, 177, 176, 169), (42, 45, 49, 11), (50, 51, 11, 49), (45, 42, 43, 44), (452, 456, 416, 448), (410, 404, 403), (410, 411, 409, 404), (405, 408, 406), (98, 104, 101, 106), (7, 6, 3, 2), (32, 9, 12, 13), (411, 409, 402), (412, 374, 407), (444, 456, 446), (443, 415, 455), (456, 454, 446), (444, 416, 456), (444, 443, 416), (446, 454, 449), (455, 415, 449), (415, 446, 449), (443, 457, 416), (443, 455, 457), (285, 290, 289, 284), (315, 299, 287, 316), (288, 322, 314, 318), (379, 387, 382, 381), (61, 64, 62, 63), (316, 287, 295, 310), (170, 166, 160, 159), (110, 129, 109, 108), (124, 130, 122, 123), (433, 445, 434), (435, 420, 436), (347, 356, 351, 345), (311, 312, 317, 303), (69, 79, 78, 67), (259, 266, 257, 258), (413, 433, 434), (442, 433, 413), (436, 420, 439), (436, 439, 445), (301, 307, 302, 300), (439, 417, 445), (445, 417, 434), (442, 435, 436), (442, 413, 435), (213, 209, 210, 208), (418, 427, 438, 422), (306, 296, 293, 305), (311, 287, 299, 308), (26, 9, 17, 35), (108, 132, 122, 110), (427, 418, 421, 437), (126, 139, 140, 135), (443, 444, 442, 436), (177, 178, 167, 176), (30, 29, 41, 40), (329, 331, 324, 323), (181, 143, 179, 180), (192, 195, 190, 191), (280, 283, 279, 278), (408, 374, 407, 406), (286, 281, 278, 285), (447, 452, 448), (102, 103, 100, 101), (451, 450, 453), (66, 81, 60, 59), (457, 456, 416), (455, 449, 454), (7, 6, 4, 5)])
me_vsl_beamlights.polygons.foreach_set('use_smooth', [True] * 580)
me_vsl_beamlights.polygons.foreach_set('material_index', [1, 0, 1, 0, 0, 0, 1, 1, 1, 1, 1, 1, 1, 1, 1, 1, 1, 1, 1, 1, 1, 1, 1, 1, 1, 1, 1, 1, 1, 1, 1, 1, 1, 1, 1, 1, 1, 1, 1, 1, 1, 1, 1, 1, 1, 1, 1, 1, 1, 1, 1, 1, 0, 0, 1, 0, 0, 0, 0, 0, 0, 0, 0, 0, 1, 0, 1, 1, 1, 1, 1, 1, 0, 0, 1, 1, 1, 1, 1, 1, 1, 1, 1, 1, 1, 1, 1, 1, 1, 1, 1, 1, 1, 1, 1, 1, 1, 1, 1, 1, 1, 1, 1, 1, 1, 1, 1, 1, 1, 1, 0, 0, 0, 0, 0, 1, 0, 0, 0, 0, 0, 0, 0, 0, 0, 0, 0, 0, 0, 0, 0, 1, 1, 1, 1, 1, 1, 1, 1, 1, 1, 1, 1, 1, 1, 1, 1, 1, 1, 1, 1, 1, 1, 1, 1, 1, 1, 1, 1, 1, 1, 1, 1, 1, 1, 1, 1, 1, 1, 1, 1, 1, 1, 1, 1, 1, 0, 0, 1, 1, 1, 1, 1, 1, 1, 1, 1, 1, 1, 1, 1, 1, 1, 1, 1, 1, 1, 1, 1, 1, 1, 1, 1, 1, 1, 1, 1, 1, 1, 1, 1, 1, 1, 1, 1, 1, 1, 1, 1, 1, 1, 1, 1, 1, 0, 0, 0, 0, 0, 0, 0, 0, 0, 0, 0, 0, 0, 0, 0, 1, 0, 0, 0, 0, 0, 1, 1, 1, 1, 1, 1, 1, 1, 1, 1, 1, 1, 1, 1, 1, 1, 1, 1, 1, 1, 1, 1, 1, 1, 1, 1, 1, 1, 1, 1, 1, 1, 1, 1, 1, 1, 1, 1, 1, 1, 1, 0, 1, 1, 1, 1, 0, 0, 0, 0, 0, 1, 0, 0, 0, 0, 0, 0, 0, 1, 0, 1, 0, 1, 1, 1, 1, 1, 1, 1, 1, 1, 1, 1, 1, 1, 1, 1, 1, 1, 1, 1, 1, 1, 1, 1, 1, 1, 1, 1, 1, 1, 1, 1, 1, 1, 1, 1, 1, 1, 1, 1, 1, 1, 1, 1, 0, 0, 0, 1, 0, 0, 0, 0, 0, 1, 0, 0, 1, 1, 1, 1, 1, 1, 1, 1, 0, 0, 1, 1, 0, 1, 1, 1, 1, 1, 1, 1, 1, 1, 1, 1, 1, 1, 1, 1, 1, 1, 1, 1, 1, 1, 1, 1, 1, 1, 1, 1, 1, 1, 1, 1, 1, 0, 0, 0, 0, 0, 0, 0, 0, 0, 1, 1, 1, 1, 1, 1, 1, 1, 1, 1, 1, 1, 1, 1, 1, 1, 1, 1, 1, 1, 1, 1, 1, 1, 1, 1, 1, 1, 1, 1, 1, 1, 1, 1, 1, 1, 1, 1, 1, 1, 1, 0, 1, 1, 1, 0, 0, 1, 1, 1, 1, 1, 1, 1, 1, 1, 1, 1, 1, 1, 0, 0, 1, 1, 1, 1, 1, 1, 1, 1, 1, 1, 1, 1, 1, 1, 1, 1, 1, 1, 1, 1, 1, 1, 1, 1, 1, 1, 1, 1, 1, 1, 1, 0, 0, 0, 0, 0, 0, 0, 0, 0, 1, 0, 0, 1, 1, 1, 1, 1, 1, 1, 1, 1, 1, 0, 1, 1, 1, 1, 1, 1, 1, 1, 1, 1, 1, 1, 1, 1, 1, 1, 1, 1, 1, 1, 1, 1, 1, 1, 1, 1, 1, 1, 1, 1, 1, 1, 1, 1, 0, 0, 0, 0, 0, 0, 0, 0, 0, 1, 0, 0, 0])
_uv = me_vsl_beamlights.uv_layers.new(name='UVMap')
_uv.uv.foreach_set('vector', [0.1652, 0.3096, 0.22, 0.3404, 0.2207, 0.6606, 0.1662, 0.6918, 0.2397, 0.3027, 0.2397, 0.3568, 0.2397, 0.3748, 0.2397, 0.3207, 0.4967, 0.1141, 0.4935, 0.05603, 0.8843, 0.2764, 0.8342, 0.3062, 0.7678, 0.6805, 0.7678, 0.6669, 0.9619, 0.6417, 0.9619, 0.7057, 0.7678, 0.6669, 0.7678, 0.6669, 0.9619, 0.6417, 0.9619, 0.6417, 0.9619, 0.7057, 0.9619, 0.6417, 0.9619, 0.6417, 0.9619, 0.7057, 0.4163, 0.4067, 0.5837, 0.4067, 0.4993, 0.4061, 0.7788, 0.6631, 0.5846, 0.5493, 0.5847, 0.4512, 0.7795, 0.338, 0.4163, 0.5933, 0.4993, 0.5942, 0.5837, 0.5933, 0.4993, 0.4061, 0.5837, 0.4067, 0.5809, 0.4531, 0.4163, 0.5933, 0.418, 0.5472, 0.4993, 0.5942, 0.4163, 0.5933, 0.4163, 0.4067, 0.418, 0.5472, 0.4993, 0.5942, 0.5808, 0.5473, 0.5837, 0.5933, 0.5837, 0.5933, 0.5808, 0.5473, 0.5809, 0.4531, 0.4976, 0.1772, 0.4993, 0.4022, 0.4145, 0.4513, 0.22, 0.3404, 0.4163, 0.4067, 0.418, 0.4532, 0.418, 0.5472, 0.4163, 0.4067, 0.4993, 0.4061, 0.418, 0.4532, 0.5847, 0.4512, 0.7795, 0.338, 0.7788, 0.6631, 0.5846, 0.5493, 0.5837, 0.4067, 0.5837, 0.5933, 0.5809, 0.4531, 0.4993, 0.4022, 0.4976, 0.1772, 0.7795, 0.338, 0.5847, 0.4512, 0.4163, 0.4067, 0.4163, 0.5933, 0.4135, 0.5965, 0.4135, 0.4035, 0.02295, 0.647, 0.4935, 0.9435, -0.1177, 0.7266, -0.1157, 0.2764, 0.8332, 0.6953, 0.8823, 0.7266, 0.4935, 0.9435, 0.4968, 0.8855, 0.4976, 0.1772, 0.4993, 0.4022, 0.4145, 0.4513, 0.22, 0.3404, 0.4967, 0.1141, 0.4935, 0.05603, 0.8843, 0.2764, 0.8342, 0.3062, 0.02295, 0.647, 0.4935, 0.9435, -0.1177, 0.7266, -0.1157, 0.2764, 0.5865, 0.5965, 0.5865, 0.4035, 0.5846, 0.5493, 0.4146, 0.5491, 0.4145, 0.4513, 0.4135, 0.4035, 0.8823, 0.7266, 0.8332, 0.6953, 0.8342, 0.3062, 0.8843, 0.2764, 0.1662, 0.6918, 0.1155, 0.7202, 0.1136, 0.2827, 0.1652, 0.3096, 0.8332, 0.6953, 0.8823, 0.7266, 0.4935, 0.9435, 0.4968, 0.8855, 0.4993, 0.5982, 0.5865, 0.5965, 0.5846, 0.5493, 0.4135, 0.5965, 0.5865, 0.5965, 0.4993, 0.5982, 0.4135, 0.4035, 0.4145, 0.4513, 0.4993, 0.4022, 0.4135, 0.4035, 0.4993, 0.4022, 0.5865, 0.4035, 0.4135, 0.5965, 0.4146, 0.5491, 0.4135, 0.4035, 0.4135, 0.5965, 0.4993, 0.5982, 0.4146, 0.5491, 0.4993, 0.4022, 0.5847, 0.4512, 0.5865, 0.4035, 0.5865, 0.4035, 0.5847, 0.4512, 0.5846, 0.5493, 0.4935, 0.05603, 0.02295, 0.647, -0.1157, 0.2764, 0.02295, 0.647, 0.1136, 0.2827, 0.1155, 0.7202, 0.4935, 0.9435, 0.4935, 0.9435, 0.02295, 0.647, 0.1155, 0.7202, 0.1662, 0.6918, 0.2207, 0.6606, 0.4976, 0.8225, 0.4968, 0.8855, 0.7795, 0.338, 0.8342, 0.3062, 0.8332, 0.6953, 0.7788, 0.6631, 0.22, 0.3404, 0.1652, 0.3096, 0.4967, 0.1141, 0.4976, 0.1772, 0.2207, 0.6606, 0.1662, 0.6918, 0.1652, 0.3096, 0.22, 0.3404, 0.7788, 0.6631, 0.8332, 0.6953, 0.4968, 0.8855, 0.4976, 0.8225, 0.4968, 0.8855, 0.4976, 0.8225, 0.7788, 0.6631, 0.8332, 0.6953, 0.5865, 0.4035, 0.5865, 0.5965, 0.5837, 0.5933, 0.5837, 0.4067, 0.4135, 0.4035, 0.5865, 0.4035, 0.5837, 0.4067, 0.4163, 0.4067, 0.4163, 0.4067, 0.4163, 0.5933, 0.4135, 0.5965, 0.4135, 0.4035, 0.4976, 0.8225, 0.4993, 0.5982, 0.5846, 0.5493, 0.7788, 0.6631, 0.01044, 0.3254, 0.02814, 0.3607, 0.01044, 0.3489, 0.02814, 0.3136, 0.04578, 0.3254, 0.04578, 0.3489, 0.4993, 0.5982, 0.4976, 0.8225, 0.2207, 0.6606, 0.4146, 0.5491, 0.2495, 0.8734, 0.1204, 0.8512, 0.1204, 0.8443, 0.2495, 0.8554, 0.1111, 0.7673, 0.2402, 0.7451, 0.2402, 0.7631, 0.1111, 0.7742, 0.2402, 0.7451, 0.2402, 0.7992, 0.2402, 0.8172, 0.2402, 0.7631, 0.244, 0.9309, 0.1149, 0.9532, 0.1149, 0.9601, 0.244, 0.949, 0.244, 0.949, 0.1149, 0.9601, 0.1149, 0.9532, 0.244, 0.9309, 0.2162, 0.7561, 0.08722, 0.7339, 0.08722, 0.727, 0.2162, 0.7381, 0.2495, 0.8193, 0.1204, 0.8304, 0.1204, 0.8443, 0.2495, 0.8554, 0.2397, 0.3207, 0.2397, 0.3748, 0.2397, 0.3568, 0.2397, 0.3027, 0.2397, 0.3207, 0.2397, 0.3568, 0.4163, 0.5933, 0.4163, 0.4067, 0.418, 0.5472, 0.236, 0.6228, 0.236, 0.6769, 0.236, 0.6949, 0.236, 0.6409, 0.4163, 0.4067, 0.4993, 0.4061, 0.418, 0.4532, 0.4163, 0.4067, 0.418, 0.4532, 0.418, 0.5472, 0.4993, 0.5942, 0.5808, 0.5473, 0.5837, 0.5933, 0.5837, 0.5933, 0.5808, 0.5473, 0.5809, 0.4531, 0.4163, 0.5933, 0.418, 0.5472, 0.4993, 0.5942, 0.4163, 0.5933, 0.4993, 0.5942, 0.5837, 0.5933, 0.02814, 0.8073, 0.01044, 0.772, 0.02814, 0.7602, 0.04578, 0.7955, 0.02814, 0.3607, 0.01044, 0.3254, 0.02814, 0.3136, 0.04578, 0.3489, 0.4993, 0.4061, 0.5837, 0.4067, 0.5809, 0.4531, 0.5837, 0.4067, 0.5837, 0.5933, 0.5809, 0.4531, 0.5865, 0.4035, 0.5865, 0.5965, 0.5837, 0.5933, 0.5837, 0.4067, 0.4163, 0.4067, 0.5837, 0.4067, 0.4993, 0.4061, 0.4935, 0.9435, 0.02295, 0.647, 0.1155, 0.7202, 0.1155, 0.7202, 0.1662, 0.6918, 0.4968, 0.8855, 0.4935, 0.9435, 0.4976, 0.8225, 0.4993, 0.5982, 0.5846, 0.5493, 0.7788, 0.6631, 0.5865, 0.5965, 0.5837, 0.5933, 0.5837, 0.4067, 0.5865, 0.4035, 0.5865, 0.5965, 0.5865, 0.4035, 0.5846, 0.5493, 0.4146, 0.5491, 0.4145, 0.4513, 0.4135, 0.4035, 0.4935, 0.05603, 0.4967, 0.1141, 0.1652, 0.3096, 0.1136, 0.2827, 0.8332, 0.6953, 0.8823, 0.7266, 0.4935, 0.9435, 0.4968, 0.8855, 0.1155, 0.7202, 0.1662, 0.6918, 0.4968, 0.8855, 0.4935, 0.9435, 0.4967, 0.1141, 0.4935, 0.05603, 0.8843, 0.2764, 0.8342, 0.3062, 0.4935, 0.9435, 0.4968, 0.8855, 0.8332, 0.6953, 0.8823, 0.7266, 0.4993, 0.5982, 0.5865, 0.5965, 0.5846, 0.5493, 0.4135, 0.5965, 0.5865, 0.5965, 0.4993, 0.5982, 0.4135, 0.4035, 0.4145, 0.4513, 0.4993, 0.4022, 0.4135, 0.4035, 0.4993, 0.4022, 0.5865, 0.4035, 0.4935, 0.9435, 0.02295, 0.647, 0.1136, 0.2827, 0.1155, 0.7202, 0.4135, 0.5965, 0.4146, 0.5491, 0.4135, 0.4035, 0.4135, 0.5965, 0.4993, 0.5982, 0.4146, 0.5491, 0.4993, 0.4022, 0.5847, 0.4512, 0.5865, 0.4035, 0.5865, 0.4035, 0.5847, 0.4512, 0.5846, 0.5493, 0.4935, 0.05603, 0.02295, 0.647, -0.1157, 0.2764, 0.02295, 0.647, -0.1157, 0.2764, 0.4935, 0.05603, 0.1136, 0.2827, 0.7795, 0.338, 0.8342, 0.3062, 0.8332, 0.6953, 0.7788, 0.6631, 0.4967, 0.1141, 0.4976, 0.1772, 0.22, 0.3404, 0.1652, 0.3096, 0.4976, 0.1772, 0.4967, 0.1141, 0.8342, 0.3062, 0.7795, 0.338, 0.4976, 0.1772, 0.4967, 0.1141, 0.8342, 0.3062, 0.7795, 0.338, 0.4967, 0.1141, 0.4976, 0.1772, 0.22, 0.3404, 0.1652, 0.3096, 0.7795, 0.338, 0.8342, 0.3062, 0.8332, 0.6953, 0.7788, 0.6631, 0.4976, 0.8225, 0.4993, 0.5982, 0.5846, 0.5493, 0.7788, 0.6631, 0.4135, 0.4035, 0.5865, 0.4035, 0.5837, 0.4067, 0.4163, 0.4067, 0.4135, 0.5965, 0.4135, 0.4035, 0.4163, 0.4067, 0.4163, 0.5933, 0.4135, 0.4035, 0.5865, 0.4035, 0.5837, 0.4067, 0.4163, 0.4067, 0.02814, 0.9905, 0.01044, 0.9551, 0.02814, 0.9434, 0.04578, 0.9787, 0.01044, 0.8994, 0.02814, 0.9346, 0.01044, 0.9229, 0.02814, 0.8876, 0.04578, 0.8994, 0.04578, 0.9229, 0.2199, 0.5579, 0.09082, 0.5802, 0.09082, 0.5871, 0.2199, 0.576, 0.244, 0.985, 0.1149, 0.9739, 0.1149, 0.9601, 0.244, 0.949, 0.4146, 0.5491, 0.2207, 0.6606, 0.22, 0.3404, 0.4145, 0.4513, 0.244, 0.985, 0.1149, 0.9739, 0.1149, 0.9808, 0.244, 1.003, 0.231, 0.3882, 0.1019, 0.3993, 0.1019, 0.4131, 0.231, 0.4243, 0.231, 0.3701, 0.1019, 0.3923, 0.1019, 0.3993, 0.231, 0.3882, 0.2272, 0.8716, 0.2272, 0.8896, 0.2272, 0.9257, 0.08722, 0.7339, 0.2162, 0.7561, 0.2162, 0.7381, 0.08722, 0.727, 0.2272, 0.8896, 0.2272, 0.9437, 0.2272, 0.9257, 0.231, 0.4243, 0.1019, 0.4131, 0.1019, 0.3993, 0.231, 0.3882, 0.2162, 0.702, 0.08722, 0.7131, 0.08722, 0.7062, 0.2162, 0.684, 0.2272, 0.8896, 0.09815, 0.9007, 0.09815, 0.8938, 0.2272, 0.8716, 0.231, 0.4243, 0.1019, 0.4131, 0.1019, 0.42, 0.231, 0.4423, 0.2199, 0.576, 0.2199, 0.6301, 0.2199, 0.6121, 0.244, 0.949, 0.1149, 0.9601, 0.1149, 0.9739, 0.244, 0.985, 0.2199, 0.5579, 0.2199, 0.576, 0.2199, 0.6121, 0.2272, 0.8716, 0.2272, 0.9257, 0.2272, 0.9437, 0.2272, 0.8896, 0.2162, 0.684, 0.08722, 0.7062, 0.08722, 0.7131, 0.2162, 0.702, 0.4976, 0.1772, 0.4993, 0.4022, 0.4145, 0.4513, 0.22, 0.3404, 0.4163, 0.5933, 0.4993, 0.5942, 0.5837, 0.5933, 0.5837, 0.4067, 0.5837, 0.5933, 0.5809, 0.4531, 0.4163, 0.5933, 0.418, 0.5472, 0.4993, 0.5942, 0.4163, 0.5933, 0.4163, 0.4067, 0.418, 0.5472, 0.4993, 0.5942, 0.5808, 0.5473, 0.5837, 0.5933, 0.5837, 0.5933, 0.5808, 0.5473, 0.5809, 0.4531, 0.4163, 0.4067, 0.418, 0.4532, 0.418, 0.5472, 0.4163, 0.4067, 0.4993, 0.4061, 0.418, 0.4532, 0.5847, 0.4512, 0.7795, 0.338, 0.7788, 0.6631, 0.5846, 0.5493, 0.4993, 0.4061, 0.5837, 0.4067, 0.5809, 0.4531, 0.4163, 0.4067, 0.5837, 0.4067, 0.4993, 0.4061, 0.4976, 0.1772, 0.4993, 0.4022, 0.4145, 0.4513, 0.22, 0.3404, 0.02295, 0.647, -0.1157, 0.2764, 0.4935, 0.05603, 0.1136, 0.2827, 0.5865, 0.4035, 0.5865, 0.5965, 0.5837, 0.5933, 0.5837, 0.4067, 0.8342, 0.3062, 0.8843, 0.2764, 0.8823, 0.7266, 0.8332, 0.6953, 0.4976, 0.1772, 0.4993, 0.4022, 0.4145, 0.4513, 0.22, 0.3404, 0.4976, 0.8225, 0.4993, 0.5982, 0.5846, 0.5493, 0.7788, 0.6631, 0.4935, 0.05603, 0.4967, 0.1141, 0.1652, 0.3096, 0.1136, 0.2827, 0.5865, 0.5965, 0.5865, 0.4035, 0.5846, 0.5493, 0.4146, 0.5491, 0.4145, 0.4513, 0.4135, 0.4035, 0.4967, 0.1141, 0.4935, 0.05603, 0.8843, 0.2764, 0.8342, 0.3062, 0.8342, 0.3062, 0.8843, 0.2764, 0.8823, 0.7266, 0.8332, 0.6953, 0.4935, 0.05603, 0.4967, 0.1141, 0.1652, 0.3096, 0.1136, 0.2827, 0.1136, 0.2827, 0.1652, 0.3096, 0.1662, 0.6918, 0.1155, 0.7202, 0.4993, 0.5982, 0.5865, 0.5965, 0.5846, 0.5493, 0.4135, 0.5965, 0.5865, 0.5965, 0.4993, 0.5982, 0.4135, 0.4035, 0.4145, 0.4513, 0.4993, 0.4022, 0.4135, 0.4035, 0.4993, 0.4022, 0.5865, 0.4035, 0.4135, 0.5965, 0.4146, 0.5491, 0.4135, 0.4035, 0.4135, 0.5965, 0.4993, 0.5982, 0.4146, 0.5491, 0.4993, 0.4022, 0.5847, 0.4512, 0.5865, 0.4035, 0.5865, 0.4035, 0.5847, 0.4512, 0.5846, 0.5493, -0.1177, 0.7266, 0.02295, 0.647, 0.1155, 0.7202, 0.4935, 0.9435, 0.02295, 0.647, 0.4935, 0.9435, -0.1177, 0.7266, -0.1157, 0.2764, 0.1652, 0.3096, 0.22, 0.3404, 0.2207, 0.6606, 0.1662, 0.6918, 0.4968, 0.8855, 0.4976, 0.8225, 0.7788, 0.6631, 0.8332, 0.6953, 0.4967, 0.1141, 0.4976, 0.1772, 0.22, 0.3404, 0.1652, 0.3096, 0.4968, 0.8855, 0.4976, 0.8225, 0.7788, 0.6631, 0.8332, 0.6953, 0.4976, 0.1772, 0.4967, 0.1141, 0.8342, 0.3062, 0.7795, 0.338, 0.1662, 0.6918, 0.2207, 0.6606, 0.4976, 0.8225, 0.4968, 0.8855, 0.5865, 0.5965, 0.4135, 0.5965, 0.4163, 0.5933, 0.5837, 0.5933, 0.5837, 0.4067, 0.4163, 0.4067, 0.4135, 0.4035, 0.5865, 0.4035, 0.4976, 0.8225, 0.4993, 0.5982, 0.5846, 0.5493, 0.7788, 0.6631, 0.5865, 0.5965, 0.4135, 0.5965, 0.4163, 0.5933, 0.5837, 0.5933, 0.01044, 0.5857, 0.02814, 0.621, 0.01044, 0.6093, 0.02814, 0.574, 0.04578, 0.5857, 0.04578, 0.6093, 0.4976, 0.1772, 0.4993, 0.4022, 0.4145, 0.4513, 0.22, 0.3404, 0.4163, 0.4067, 0.4993, 0.4061, 0.418, 0.4532, 0.4163, 0.4067, 0.5837, 0.4067, 0.4993, 0.4061, 0.4993, 0.5982, 0.4976, 0.8225, 0.2207, 0.6606, 0.4146, 0.5491, 0.4163, 0.4067, 0.418, 0.4532, 0.418, 0.5472, 0.4993, 0.4061, 0.5837, 0.4067, 0.5809, 0.4531, 0.5837, 0.4067, 0.5837, 0.5933, 0.5809, 0.4531, 0.4993, 0.4022, 0.4976, 0.1772, 0.7795, 0.338, 0.5847, 0.4512, 0.4163, 0.5933, 0.4163, 0.4067, 0.418, 0.5472, 0.4993, 0.5942, 0.5808, 0.5473, 0.5837, 0.5933, 0.5837, 0.5933, 0.5808, 0.5473, 0.5809, 0.4531, 0.4993, 0.5982, 0.4976, 0.8225, 0.2207, 0.6606, 0.4146, 0.5491, 0.2207, 0.6606, 0.4146, 0.5491, 0.4993, 0.5982, 0.4976, 0.8225, 0.4163, 0.5933, 0.418, 0.5472, 0.4993, 0.5942, 0.4163, 0.5933, 0.4993, 0.5942, 0.5837, 0.5933, 0.4976, 0.1772, 0.4993, 0.4022, 0.4145, 0.4513, 0.22, 0.3404, 0.02295, 0.647, -0.1157, 0.2764, 0.4935, 0.05603, 0.1136, 0.2827, 0.8342, 0.3062, 0.8843, 0.2764, 0.8823, 0.7266, 0.8332, 0.6953, 0.4135, 0.4035, 0.5865, 0.4035, 0.5837, 0.4067, 0.4163, 0.4067, 0.1652, 0.3096, 0.1136, 0.2827, 0.4935, 0.05603, 0.4967, 0.1141, 0.5865, 0.5965, 0.5865, 0.4035, 0.5846, 0.5493, 0.4146, 0.5491, 0.4145, 0.4513, 0.4135, 0.4035, 0.1662, 0.6918, 0.1155, 0.7202, 0.1136, 0.2827, 0.1652, 0.3096, 0.1662, 0.6918, 0.1155, 0.7202, 0.1136, 0.2827, 0.1652, 0.3096, 0.4967, 0.1141, 0.4935, 0.05603, 0.8843, 0.2764, 0.8342, 0.3062, 0.8332, 0.6953, 0.8823, 0.7266, 0.4935, 0.9435, 0.4968, 0.8855, 0.4993, 0.5982, 0.5865, 0.5965, 0.5846, 0.5493, 0.4135, 0.5965, 0.5865, 0.5965, 0.4993, 0.5982, 0.4135, 0.4035, 0.4145, 0.4513, 0.4993, 0.4022, 0.4135, 0.4035, 0.4993, 0.4022, 0.5865, 0.4035, 0.4993, 0.4022, 0.5847, 0.4512, 0.5865, 0.4035, 0.5865, 0.4035, 0.5847, 0.4512, 0.5846, 0.5493, 0.4135, 0.5965, 0.4146, 0.5491, 0.4135, 0.4035, 0.4135, 0.5965, 0.4993, 0.5982, 0.4146, 0.5491, 0.02295, 0.647, 0.1136, 0.2827, 0.1155, 0.7202, 0.4935, 0.9435, 0.1155, 0.7202, 0.02295, 0.647, 0.4935, 0.05603, 0.1136, 0.2827, 0.4976, 0.8225, 0.4968, 0.8855, 0.1662, 0.6918, 0.2207, 0.6606, 0.4976, 0.1772, 0.4967, 0.1141, 0.8342, 0.3062, 0.7795, 0.338, 0.22, 0.3404, 0.1652, 0.3096, 0.4967, 0.1141, 0.4976, 0.1772, 0.7795, 0.338, 0.8342, 0.3062, 0.8332, 0.6953, 0.7788, 0.6631, 0.5865, 0.5965, 0.5837, 0.5933, 0.5837, 0.4067, 0.5865, 0.4035, 0.4976, 0.8225, 0.4993, 0.5982, 0.5846, 0.5493, 0.7788, 0.6631, 0.7788, 0.6631, 0.8332, 0.6953, 0.4968, 0.8855, 0.4976, 0.8225, 0.5865, 0.5965, 0.5837, 0.5933, 0.5837, 0.4067, 0.5865, 0.4035, 0.7788, 0.6631, 0.8332, 0.6953, 0.4968, 0.8855, 0.4976, 0.8225, 0.5865, 0.5965, 0.4135, 0.5965, 0.4163, 0.5933, 0.5837, 0.5933, 0.01044, 0.6512, 0.02814, 0.6865, 0.01044, 0.6747, 0.02814, 0.6395, 0.04578, 0.6512, 0.04578, 0.6747, 0.02814, 0.3839, 0.04578, 0.4192, 0.02814, 0.431, 0.01044, 0.3957, 0.1573, 0.9708, 0.08106, 0.961, 0.08106, 0.961, 0.1573, 0.9708, 0.236, 0.6228, 0.107, 0.645, 0.107, 0.652, 0.236, 0.6409, 0.231, 0.3882, 0.1019, 0.3993, 0.1019, 0.3923, 0.231, 0.3701, 0.1573, 0.9549, 0.1573, 0.9389, 0.1573, 0.9549, 0.1573, 0.9708, 0.2402, 0.7992, 0.1111, 0.7881, 0.1111, 0.795, 0.2402, 0.8172, 0.2272, 0.8716, 0.09815, 0.8938, 0.09815, 0.9007, 0.2272, 0.8896, 0.236, 0.6409, 0.236, 0.6949, 0.236, 0.6769, 0.1107, 0.3318, 0.2397, 0.3207, 0.2397, 0.3568, 0.1107, 0.3456, 0.236, 0.6228, 0.236, 0.6409, 0.236, 0.6769, 0.1573, 0.9708, 0.08106, 0.961, 0.08106, 0.9549, 0.1573, 0.9549, 0.1573, 0.9389, 0.08106, 0.9487, 0.08106, 0.9487, 0.1573, 0.9389, 0.2162, 0.7381, 0.08722, 0.727, 0.08722, 0.7131, 0.2162, 0.702, 0.5847, 0.4512, 0.7795, 0.338, 0.7788, 0.6631, 0.5846, 0.5493, 0.1204, 0.8235, 0.2495, 0.8013, 0.2495, 0.8193, 0.1204, 0.8304, 0.107, 0.6727, 0.236, 0.6949, 0.236, 0.6769, 0.107, 0.6658, 0.2162, 0.684, 0.2162, 0.702, 0.2162, 0.7381, 0.236, 0.6949, 0.107, 0.6727, 0.107, 0.6658, 0.236, 0.6769, 0.2162, 0.702, 0.2162, 0.7561, 0.2162, 0.7381, 0.4993, 0.5982, 0.4976, 0.8225, 0.2207, 0.6606, 0.4146, 0.5491, 0.4163, 0.4067, 0.5837, 0.4067, 0.4993, 0.4061, 0.4163, 0.4067, 0.4993, 0.4061, 0.418, 0.4532, 0.4993, 0.5942, 0.5808, 0.5473, 0.5837, 0.5933, 0.5837, 0.5933, 0.5808, 0.5473, 0.5809, 0.4531, 0.4163, 0.5933, 0.418, 0.5472, 0.4993, 0.5942, 0.4163, 0.5933, 0.4993, 0.5942, 0.5837, 0.5933, 0.4993, 0.4061, 0.5837, 0.4067, 0.5809, 0.4531, 0.5837, 0.4067, 0.5837, 0.5933, 0.5809, 0.4531, 0.4146, 0.5491, 0.2207, 0.6606, 0.22, 0.3404, 0.4145, 0.4513, 0.7795, 0.338, 0.5847, 0.4512, 0.4993, 0.4022, 0.4976, 0.1772, 0.4163, 0.5933, 0.4163, 0.4067, 0.418, 0.5472, 0.4163, 0.4067, 0.418, 0.4532, 0.418, 0.5472, 0.4976, 0.1772, 0.4993, 0.4022, 0.4145, 0.4513, 0.22, 0.3404, 0.4146, 0.5491, 0.2207, 0.6606, 0.22, 0.3404, 0.4145, 0.4513, 0.02295, 0.647, -0.1157, 0.2764, 0.4935, 0.05603, 0.1136, 0.2827, 0.7795, 0.338, 0.5847, 0.4512, 0.4993, 0.4022, 0.4976, 0.1772, 0.4967, 0.1141, 0.4935, 0.05603, 0.8843, 0.2764, 0.8342, 0.3062, 0.4967, 0.1141, 0.4935, 0.05603, 0.8843, 0.2764, 0.8342, 0.3062, 0.5865, 0.5965, 0.5865, 0.4035, 0.5846, 0.5493, 0.4146, 0.5491, 0.4145, 0.4513, 0.4135, 0.4035, 0.8332, 0.6953, 0.8823, 0.7266, 0.4935, 0.9435, 0.4968, 0.8855, 0.1155, 0.7202, 0.1662, 0.6918, 0.4968, 0.8855, 0.4935, 0.9435, 0.4968, 0.8855, 0.4935, 0.9435, 0.1155, 0.7202, 0.1662, 0.6918, 0.1662, 0.6918, 0.1155, 0.7202, 0.1136, 0.2827, 0.1652, 0.3096, 0.4993, 0.5982, 0.5865, 0.5965, 0.5846, 0.5493, 0.4135, 0.5965, 0.5865, 0.5965, 0.4993, 0.5982, 0.4135, 0.4035, 0.4145, 0.4513, 0.4993, 0.4022, 0.4135, 0.4035, 0.4993, 0.4022, 0.5865, 0.4035, 0.4993, 0.4022, 0.5847, 0.4512, 0.5865, 0.4035, 0.5865, 0.4035, 0.5847, 0.4512, 0.5846, 0.5493, 0.4135, 0.5965, 0.4146, 0.5491, 0.4135, 0.4035, 0.4135, 0.5965, 0.4993, 0.5982, 0.4146, 0.5491, 0.4935, 0.9435, 0.02295, 0.647, 0.1155, 0.7202, 0.02295, 0.647, 0.1136, 0.2827, 0.1155, 0.7202, 0.4935, 0.9435, 0.4935, 0.05603, 0.02295, 0.647, -0.1157, 0.2764, 0.4968, 0.8855, 0.4976, 0.8225, 0.7788, 0.6631, 0.8332, 0.6953, 0.8342, 0.3062, 0.7795, 0.338, 0.4976, 0.1772, 0.4967, 0.1141, 0.4967, 0.1141, 0.4976, 0.1772, 0.22, 0.3404, 0.1652, 0.3096, 0.4976, 0.8225, 0.4968, 0.8855, 0.1662, 0.6918, 0.2207, 0.6606, 0.1662, 0.6918, 0.2207, 0.6606, 0.4976, 0.8225, 0.4968, 0.8855, 0.9619, 0.7057, 0.9619, 0.7057, 0.7678, 0.6805, 0.7678, 0.6805, 0.4993, 0.4022, 0.4976, 0.1772, 0.7795, 0.338, 0.5847, 0.4512, 0.4163, 0.5933, 0.5837, 0.5933, 0.5865, 0.5965, 0.4135, 0.5965, 0.4163, 0.4067, 0.4163, 0.5933, 0.4135, 0.5965, 0.4135, 0.4035, 0.4163, 0.4067, 0.4163, 0.5933, 0.4135, 0.5965, 0.4135, 0.4035, 0.02814, 0.8247, 0.04578, 0.86, 0.02814, 0.8718, 0.01044, 0.8364, 0.02814, 0.7003, 0.04578, 0.712, 0.04578, 0.7355, 0.01044, 0.712, 0.02814, 0.7473, 0.01044, 0.7355, 0.02814, 0.9434, 0.04578, 0.9551, 0.04578, 0.9787, 0.01044, 0.9551, 0.02814, 0.9905, 0.01044, 0.9787, 0.7788, 0.6631, 0.5846, 0.5493, 0.5847, 0.4512, 0.7795, 0.338, 0.2199, 0.6121, 0.09082, 0.601, 0.09082, 0.5871, 0.2199, 0.576, 0.236, 0.6409, 0.107, 0.652, 0.107, 0.6658, 0.236, 0.6769, 0.1107, 0.3318, 0.2397, 0.3207, 0.2397, 0.3027, 0.1107, 0.3249, 0.1573, 0.9549, 0.1573, 0.9389, 0.1573, 0.9389, 0.2495, 0.8013, 0.1204, 0.8235, 0.1204, 0.8304, 0.2495, 0.8193, 0.1573, 0.9708, 0.1573, 0.9549, 0.1573, 0.9708, 0.1573, 0.9389, 0.08106, 0.9487, 0.08106, 0.9549, 0.1573, 0.9549, 0.2207, 0.6606, 0.4146, 0.5491, 0.4993, 0.5982, 0.4976, 0.8225, 0.2397, 0.3207, 0.1107, 0.3318, 0.1107, 0.3249, 0.2397, 0.3027, 0.4163, 0.5933, 0.4163, 0.4067, 0.418, 0.5472, 0.2495, 0.8013, 0.2495, 0.8554, 0.2495, 0.8734, 0.2495, 0.8193, 0.4993, 0.5982, 0.4976, 0.8225, 0.2207, 0.6606, 0.4146, 0.5491, 0.4163, 0.4067, 0.418, 0.4532, 0.418, 0.5472, 0.4993, 0.5942, 0.5808, 0.5473, 0.5837, 0.5933, 0.5837, 0.5933, 0.5808, 0.5473, 0.5809, 0.4531, 0.4163, 0.5933, 0.418, 0.5472, 0.4993, 0.5942, 0.4163, 0.5933, 0.4993, 0.5942, 0.5837, 0.5933, 0.4993, 0.4061, 0.5837, 0.4067, 0.5809, 0.4531, 0.5837, 0.4067, 0.5837, 0.5933, 0.5809, 0.4531, 0.4163, 0.4067, 0.4993, 0.4061, 0.418, 0.4532, 0.4163, 0.4067, 0.5837, 0.4067, 0.4993, 0.4061, 0.4146, 0.5491, 0.2207, 0.6606, 0.22, 0.3404, 0.4145, 0.4513, 0.4146, 0.5491, 0.2207, 0.6606, 0.22, 0.3404, 0.4145, 0.4513, 0.02295, 0.647, -0.1177, 0.7266, -0.1157, 0.2764, 0.4935, 0.05603, 0.1652, 0.3096, 0.1136, 0.2827, 0.4935, 0.05603, 0.4967, 0.1141, 0.5865, 0.5965, 0.4135, 0.5965, 0.4163, 0.5933, 0.5837, 0.5933, 0.8342, 0.3062, 0.8843, 0.2764, 0.8823, 0.7266, 0.8332, 0.6953, 0.7795, 0.338, 0.5847, 0.4512, 0.4993, 0.4022, 0.4976, 0.1772, 0.5865, 0.5965, 0.5865, 0.4035, 0.5846, 0.5493, 0.4146, 0.5491, 0.4145, 0.4513, 0.4135, 0.4035, 0.1136, 0.2827, 0.1652, 0.3096, 0.1662, 0.6918, 0.1155, 0.7202, 0.1662, 0.6918, 0.1155, 0.7202, 0.1136, 0.2827, 0.1652, 0.3096, 0.8342, 0.3062, 0.8843, 0.2764, 0.8823, 0.7266, 0.8332, 0.6953, 0.4967, 0.1141, 0.4935, 0.05603, 0.8843, 0.2764, 0.8342, 0.3062, 0.4993, 0.5982, 0.5865, 0.5965, 0.5846, 0.5493, 0.4135, 0.5965, 0.5865, 0.5965, 0.4993, 0.5982, 0.4135, 0.4035, 0.4145, 0.4513, 0.4993, 0.4022, 0.4135, 0.4035, 0.4993, 0.4022, 0.5865, 0.4035, 0.4993, 0.4022, 0.5847, 0.4512, 0.5865, 0.4035, 0.5865, 0.4035, 0.5847, 0.4512, 0.5846, 0.5493, 0.4135, 0.5965, 0.4146, 0.5491, 0.4135, 0.4035, 0.4135, 0.5965, 0.4993, 0.5982, 0.4146, 0.5491, 0.02295, 0.647, 0.1136, 0.2827, 0.1155, 0.7202, 0.4935, 0.9435, -0.1157, 0.2764, 0.02295, 0.647, 0.4935, 0.9435, -0.1177, 0.7266, 0.1652, 0.3096, 0.22, 0.3404, 0.2207, 0.6606, 0.1662, 0.6918, 0.1652, 0.3096, 0.22, 0.3404, 0.2207, 0.6606, 0.1662, 0.6918, 0.22, 0.3404, 0.1652, 0.3096, 0.4967, 0.1141, 0.4976, 0.1772, 0.4967, 0.1141, 0.4976, 0.1772, 0.22, 0.3404, 0.1652, 0.3096, 0.1662, 0.6918, 0.2207, 0.6606, 0.4976, 0.8225, 0.4968, 0.8855, 0.22, 0.3404, 0.1652, 0.3096, 0.4967, 0.1141, 0.4976, 0.1772, 0.4135, 0.4035, 0.5865, 0.4035, 0.5837, 0.4067, 0.4163, 0.4067, 0.4135, 0.4035, 0.5865, 0.4035, 0.5837, 0.4067, 0.4163, 0.4067, 0.5865, 0.4035, 0.5865, 0.5965, 0.5837, 0.5933, 0.5837, 0.4067, 0.5837, 0.4067, 0.4163, 0.4067, 0.4135, 0.4035, 0.5865, 0.4035, 0.2199, 0.576, 0.09082, 0.5871, 0.09082, 0.5802, 0.2199, 0.5579, 0.236, 0.6769, 0.107, 0.6658, 0.107, 0.652, 0.236, 0.6409, 0.2199, 0.6301, 0.09082, 0.6078, 0.09082, 0.601, 0.2199, 0.6121, 0.4993, 0.5982, 0.4976, 0.8225, 0.2207, 0.6606, 0.4146, 0.5491, 0.1573, 0.9549, 0.08106, 0.9549, 0.08106, 0.961, 0.1573, 0.9708, 0.244, 0.949, 0.244, 1.003, 0.244, 0.985, 0.2272, 0.9257, 0.09815, 0.9146, 0.09815, 0.9214, 0.2272, 0.9437, 0.244, 0.9309, 0.244, 0.949, 0.244, 0.985, 0.2495, 0.8554, 0.1204, 0.8443, 0.1204, 0.8304, 0.2495, 0.8193, 0.4993, 0.5982, 0.4976, 0.8225, 0.2207, 0.6606, 0.4146, 0.5491, 0.01044, 0.9551, 0.02814, 0.9905, 0.01044, 0.9787, 0.02814, 0.9434, 0.04578, 0.9551, 0.04578, 0.9787, 0.5865, 0.5965, 0.5837, 0.5933, 0.5837, 0.4067, 0.5865, 0.4035, 0.4163, 0.5933, 0.4993, 0.5942, 0.5837, 0.5933, 0.4163, 0.4067, 0.5837, 0.4067, 0.4993, 0.4061, 0.4163, 0.5933, 0.418, 0.5472, 0.4993, 0.5942, 0.4163, 0.4067, 0.418, 0.4532, 0.418, 0.5472, 0.4163, 0.4067, 0.4993, 0.4061, 0.418, 0.4532, 0.4993, 0.4061, 0.5837, 0.4067, 0.5809, 0.4531, 0.5837, 0.4067, 0.5837, 0.5933, 0.5809, 0.4531, 0.02814, 0.9346, 0.01044, 0.8994, 0.02814, 0.8876, 0.04578, 0.9229, 0.2162, 0.684, 0.2162, 0.7381, 0.2162, 0.7561, 0.2162, 0.702, 0.4993, 0.5942, 0.5808, 0.5473, 0.5837, 0.5933, 0.5837, 0.5933, 0.5808, 0.5473, 0.5809, 0.4531, 0.02814, 0.574, 0.04578, 0.6093, 0.02814, 0.621, 0.01044, 0.5857, 0.4163, 0.5933, 0.4163, 0.4067, 0.418, 0.5472, 0.4976, 0.8225, 0.4993, 0.5982, 0.5846, 0.5493, 0.7788, 0.6631, 0.02295, 0.647, -0.1157, 0.2764, 0.4935, 0.05603, 0.1136, 0.2827, 0.8342, 0.3062, 0.8843, 0.2764, 0.8823, 0.7266, 0.8332, 0.6953, 0.4976, 0.1772, 0.4993, 0.4022, 0.4145, 0.4513, 0.22, 0.3404, 0.4967, 0.1141, 0.4935, 0.05603, 0.8843, 0.2764, 0.8342, 0.3062, 0.5865, 0.5965, 0.5865, 0.4035, 0.5846, 0.5493, 0.4146, 0.5491, 0.4145, 0.4513, 0.4135, 0.4035, 0.1652, 0.3096, 0.1136, 0.2827, 0.4935, 0.05603, 0.4967, 0.1141, 0.1662, 0.6918, 0.1155, 0.7202, 0.1136, 0.2827, 0.1652, 0.3096, 0.1155, 0.7202, 0.1662, 0.6918, 0.4968, 0.8855, 0.4935, 0.9435, 0.8332, 0.6953, 0.8823, 0.7266, 0.4935, 0.9435, 0.4968, 0.8855, 0.4993, 0.5982, 0.5865, 0.5965, 0.5846, 0.5493, 0.4135, 0.5965, 0.5865, 0.5965, 0.4993, 0.5982, 0.4135, 0.4035, 0.4145, 0.4513, 0.4993, 0.4022, 0.4135, 0.4035, 0.4993, 0.4022, 0.5865, 0.4035, 0.4993, 0.4022, 0.5847, 0.4512, 0.5865, 0.4035, 0.5865, 0.4035, 0.5847, 0.4512, 0.5846, 0.5493, 0.4135, 0.5965, 0.4146, 0.5491, 0.4135, 0.4035, 0.4135, 0.5965, 0.4993, 0.5982, 0.4146, 0.5491, 0.1155, 0.7202, 0.02295, 0.647, 0.4935, 0.05603, 0.1136, 0.2827, -0.1157, 0.2764, 0.02295, 0.647, 0.4935, 0.9435, -0.1177, 0.7266, 0.1662, 0.6918, 0.2207, 0.6606, 0.4976, 0.8225, 0.4968, 0.8855, 0.4968, 0.8855, 0.4976, 0.8225, 0.7788, 0.6631, 0.8332, 0.6953, 0.8342, 0.3062, 0.7795, 0.338, 0.4976, 0.1772, 0.4967, 0.1141, 0.8332, 0.6953, 0.7788, 0.6631, 0.7795, 0.338, 0.8342, 0.3062, 0.2207, 0.6606, 0.1662, 0.6918, 0.1652, 0.3096, 0.22, 0.3404, 0.4968, 0.8855, 0.4976, 0.8225, 0.7788, 0.6631, 0.8332, 0.6953, 0.4976, 0.8225, 0.4993, 0.5982, 0.5846, 0.5493, 0.7788, 0.6631, 0.4135, 0.4035, 0.5865, 0.4035, 0.5837, 0.4067, 0.4163, 0.4067, 0.5865, 0.5965, 0.5837, 0.5933, 0.5837, 0.4067, 0.5865, 0.4035, 0.4993, 0.4022, 0.4976, 0.1772, 0.7795, 0.338, 0.5847, 0.4512, 0.2272, 0.8896, 0.09815, 0.9007, 0.09815, 0.9146, 0.2272, 0.9257, 0.2402, 0.7631, 0.1111, 0.7742, 0.1111, 0.7881, 0.2402, 0.7992, 0.2272, 0.9257, 0.09815, 0.9146, 0.09815, 0.9007, 0.2272, 0.8896, 0.09082, 0.6078, 0.2199, 0.6301, 0.2199, 0.6121, 0.09082, 0.601, 0.2272, 0.9437, 0.09815, 0.9214, 0.09815, 0.9146, 0.2272, 0.9257, 0.2495, 0.8013, 0.2495, 0.8193, 0.2495, 0.8554, 0.2402, 0.7992, 0.1111, 0.7881, 0.1111, 0.7742, 0.2402, 0.7631, 0.2495, 0.8193, 0.2495, 0.8734, 0.2495, 0.8554, 0.231, 0.3882, 0.231, 0.3701, 0.231, 0.4243, 0.231, 0.4423, 0.4976, 0.8225, 0.4993, 0.5982, 0.5846, 0.5493, 0.7788, 0.6631, 0.5837, 0.5933, 0.5808, 0.5473, 0.5809, 0.4531, 0.5837, 0.4067, 0.5837, 0.5933, 0.5809, 0.4531, 0.4993, 0.5942, 0.5808, 0.5473, 0.5837, 0.5933, 0.4163, 0.4067, 0.418, 0.4532, 0.418, 0.5472, 0.4163, 0.4067, 0.4993, 0.4061, 0.418, 0.4532, 0.4993, 0.4061, 0.5837, 0.4067, 0.5809, 0.4531, 0.4163, 0.4067, 0.5837, 0.4067, 0.4993, 0.4061, 0.5847, 0.4512, 0.7795, 0.338, 0.7788, 0.6631, 0.5846, 0.5493, 0.4146, 0.5491, 0.2207, 0.6606, 0.22, 0.3404, 0.4145, 0.4513, 0.4163, 0.5933, 0.418, 0.5472, 0.4993, 0.5942, 0.4163, 0.5933, 0.4163, 0.4067, 0.418, 0.5472, 0.5847, 0.4512, 0.7795, 0.338, 0.7788, 0.6631, 0.5846, 0.5493, 0.4163, 0.5933, 0.4993, 0.5942, 0.5837, 0.5933, 0.4146, 0.5491, 0.2207, 0.6606, 0.22, 0.3404, 0.4145, 0.4513, -0.1157, 0.2764, 0.02295, 0.647, 0.4935, 0.9435, -0.1177, 0.7266, 0.4993, 0.4022, 0.4976, 0.1772, 0.7795, 0.338, 0.5847, 0.4512, 0.4968, 0.8855, 0.4935, 0.9435, 0.1155, 0.7202, 0.1662, 0.6918, 0.4935, 0.05603, 0.4967, 0.1141, 0.1652, 0.3096, 0.1136, 0.2827, 0.5865, 0.5965, 0.5865, 0.4035, 0.5846, 0.5493, 0.4146, 0.5491, 0.4145, 0.4513, 0.4135, 0.4035, 0.8342, 0.3062, 0.8843, 0.2764, 0.8823, 0.7266, 0.8332, 0.6953, 0.4968, 0.8855, 0.4935, 0.9435, 0.1155, 0.7202, 0.1662, 0.6918, 0.1136, 0.2827, 0.1652, 0.3096, 0.1662, 0.6918, 0.1155, 0.7202, 0.8332, 0.6953, 0.8823, 0.7266, 0.4935, 0.9435, 0.4968, 0.8855, 0.4993, 0.5982, 0.5865, 0.5965, 0.5846, 0.5493, 0.4135, 0.5965, 0.5865, 0.5965, 0.4993, 0.5982, 0.4135, 0.4035, 0.4145, 0.4513, 0.4993, 0.4022, 0.4135, 0.4035, 0.4993, 0.4022, 0.5865, 0.4035, 0.4135, 0.5965, 0.4146, 0.5491, 0.4135, 0.4035, 0.4135, 0.5965, 0.4993, 0.5982, 0.4146, 0.5491, 0.4993, 0.4022, 0.5847, 0.4512, 0.5865, 0.4035, 0.5865, 0.4035, 0.5847, 0.4512, 0.5846, 0.5493, 0.02295, 0.647, 0.4935, 0.9435, -0.1177, 0.7266, -0.1157, 0.2764, 0.7795, 0.338, 0.8342, 0.3062, 0.8332, 0.6953, 0.7788, 0.6631, 0.2207, 0.6606, 0.1662, 0.6918, 0.1652, 0.3096, 0.22, 0.3404, 0.1662, 0.6918, 0.2207, 0.6606, 0.4976, 0.8225, 0.4968, 0.8855, 0.4976, 0.8225, 0.4968, 0.8855, 0.1662, 0.6918, 0.2207, 0.6606, 0.4967, 0.1141, 0.4976, 0.1772, 0.22, 0.3404, 0.1652, 0.3096, 0.8332, 0.6953, 0.7788, 0.6631, 0.7795, 0.338, 0.8342, 0.3062, 0.4163, 0.4067, 0.4163, 0.5933, 0.4135, 0.5965, 0.4135, 0.4035, 0.1573, 0.9549, 0.08106, 0.9549, 0.08106, 0.9487, 0.1573, 0.9389, 0.4993, 0.4022, 0.4976, 0.1772, 0.7795, 0.338, 0.5847, 0.4512, 0.4135, 0.4035, 0.5865, 0.4035, 0.5837, 0.4067, 0.4163, 0.4067, 0.4146, 0.5491, 0.2207, 0.6606, 0.22, 0.3404, 0.4145, 0.4513, 0.02814, 0.8247, 0.04578, 0.8364, 0.04578, 0.86, 0.01044, 0.8364, 0.02814, 0.8718, 0.01044, 0.86, 0.5847, 0.4512, 0.7795, 0.338, 0.7788, 0.6631, 0.5846, 0.5493, 0.4135, 0.5965, 0.4135, 0.4035, 0.4163, 0.4067, 0.4163, 0.5933, 0.5837, 0.4067, 0.5837, 0.5933, 0.5809, 0.4531, 0.5837, 0.5933, 0.5808, 0.5473, 0.5809, 0.4531, 0.4163, 0.4067, 0.418, 0.4532, 0.418, 0.5472, 0.4163, 0.4067, 0.4993, 0.4061, 0.418, 0.4532, 0.4163, 0.5933, 0.418, 0.5472, 0.4993, 0.5942, 0.4163, 0.5933, 0.4163, 0.4067, 0.418, 0.5472, 0.4993, 0.4061, 0.5837, 0.4067, 0.5809, 0.4531, 0.4163, 0.4067, 0.5837, 0.4067, 0.4993, 0.4061, 0.4993, 0.5982, 0.4976, 0.8225, 0.2207, 0.6606, 0.4146, 0.5491, 0.4993, 0.5942, 0.5808, 0.5473, 0.5837, 0.5933, 0.4163, 0.5933, 0.4993, 0.5942, 0.5837, 0.5933, 0.02814, 0.6395, 0.04578, 0.6747, 0.02814, 0.6865, 0.01044, 0.6512, 0.02814, 0.7473, 0.01044, 0.712, 0.02814, 0.7003, 0.04578, 0.7355, -0.1157, 0.2764, 0.02295, 0.647, -0.1177, 0.7266, 0.4967, 0.1141, 0.4935, 0.05603, 0.8843, 0.2764, 0.8342, 0.3062, 0.4976, 0.8225, 0.4993, 0.5982, 0.5846, 0.5493, 0.7788, 0.6631, 0.1155, 0.7202, 0.1662, 0.6918, 0.4968, 0.8855, 0.4935, 0.9435, 0.8342, 0.3062, 0.8843, 0.2764, 0.8823, 0.7266, 0.8332, 0.6953, 0.5865, 0.5965, 0.5865, 0.4035, 0.5846, 0.5493, 0.4146, 0.5491, 0.4145, 0.4513, 0.4135, 0.4035, 0.8332, 0.6953, 0.8823, 0.7266, 0.4935, 0.9435, 0.4968, 0.8855, 0.8332, 0.6953, 0.8823, 0.7266, 0.4935, 0.9435, 0.4968, 0.8855, 0.4935, 0.05603, 0.4967, 0.1141, 0.1652, 0.3096, 0.1136, 0.2827, 0.4993, 0.5982, 0.5865, 0.5965, 0.5846, 0.5493, 0.4135, 0.5965, 0.5865, 0.5965, 0.4993, 0.5982, 0.4135, 0.4035, 0.4145, 0.4513, 0.4993, 0.4022, 0.4135, 0.4035, 0.4993, 0.4022, 0.5865, 0.4035, 0.4993, 0.4022, 0.5847, 0.4512, 0.5865, 0.4035, 0.5865, 0.4035, 0.5847, 0.4512, 0.5846, 0.5493, 0.4135, 0.5965, 0.4146, 0.5491, 0.4135, 0.4035, 0.4135, 0.5965, 0.4993, 0.5982, 0.4146, 0.5491, -0.1177, 0.7266, 0.02295, 0.647, 0.1155, 0.7202, 0.4935, 0.9435, 0.02295, 0.647, 0.4935, 0.9435, -0.1177, 0.7266, -0.1157, 0.2764, 0.1155, 0.7202, 0.02295, 0.647, 0.1136, 0.2827, 0.4976, 0.1772, 0.4967, 0.1141, 0.8342, 0.3062, 0.7795, 0.338, 0.1652, 0.3096, 0.22, 0.3404, 0.2207, 0.6606, 0.1662, 0.6918, 0.8332, 0.6953, 0.7788, 0.6631, 0.7795, 0.338, 0.8342, 0.3062, 0.8332, 0.6953, 0.7788, 0.6631, 0.7795, 0.338, 0.8342, 0.3062, 0.4976, 0.1772, 0.4967, 0.1141, 0.8342, 0.3062, 0.7795, 0.338, 0.4976, 0.1772, 0.4967, 0.1141, 0.8342, 0.3062, 0.7795, 0.338, 0.4163, 0.5933, 0.5837, 0.5933, 0.5865, 0.5965, 0.4135, 0.5965, 0.4163, 0.5933, 0.5837, 0.5933, 0.5865, 0.5965, 0.4135, 0.5965, 0.5865, 0.5965, 0.4135, 0.5965, 0.4163, 0.5933, 0.5837, 0.5933, 0.4163, 0.4067, 0.4163, 0.5933, 0.4135, 0.5965, 0.4135, 0.4035, 0.1107, 0.3526, 0.2397, 0.3748, 0.2397, 0.3568, 0.1107, 0.3456, 0.2397, 0.3207, 0.1107, 0.3318, 0.1107, 0.3456, 0.2397, 0.3568, 0.2397, 0.3748, 0.1107, 0.3526, 0.1107, 0.3456, 0.2397, 0.3568, 0.231, 0.4423, 0.1019, 0.42, 0.1019, 0.4131, 0.231, 0.4243, 0.2402, 0.7451, 0.2402, 0.7631, 0.2402, 0.7992, 0.2402, 0.7451, 0.1111, 0.7673, 0.1111, 0.7742, 0.2402, 0.7631, 0.2402, 0.7631, 0.2402, 0.8172, 0.2402, 0.7992, 0.2199, 0.576, 0.2199, 0.5579, 0.2199, 0.6121, 0.2199, 0.6301, 0.7678, 0.6669, 0.7678, 0.6805, 0.9619, 0.7057, 0.9619, 0.6417, 0.4146, 0.5491, 0.2207, 0.6606, 0.22, 0.3404, 0.4145, 0.4513, 0.02814, 0.7602, 0.04578, 0.772, 0.04578, 0.7955, 0.01044, 0.772, 0.02814, 0.8073, 0.01044, 0.7955, 0.4163, 0.5933, 0.4993, 0.5942, 0.5837, 0.5933, 0.4163, 0.4067, 0.5837, 0.4067, 0.4993, 0.4061, 0.4993, 0.5942, 0.5808, 0.5473, 0.5837, 0.5933, 0.4163, 0.5933, 0.418, 0.5472, 0.4993, 0.5942, 0.4163, 0.5933, 0.4163, 0.4067, 0.418, 0.5472, 0.5837, 0.5933, 0.5808, 0.5473, 0.5809, 0.4531, 0.4993, 0.4061, 0.5837, 0.4067, 0.5809, 0.4531, 0.5837, 0.4067, 0.5837, 0.5933, 0.5809, 0.4531, 0.4163, 0.4067, 0.418, 0.4532, 0.418, 0.5472, 0.4163, 0.4067, 0.4993, 0.4061, 0.418, 0.4532, 0.02814, 0.9905, 0.01044, 0.9551, 0.02814, 0.9434, 0.04578, 0.9787, 0.4993, 0.4022, 0.4976, 0.1772, 0.7795, 0.338, 0.5847, 0.4512, 0.4163, 0.4067, 0.4163, 0.5933, 0.4135, 0.5965, 0.4135, 0.4035, 0.02295, 0.647, -0.1157, 0.2764, 0.4935, 0.05603, 0.1136, 0.2827, 0.5847, 0.4512, 0.7795, 0.338, 0.7788, 0.6631, 0.5846, 0.5493, 0.5847, 0.4512, 0.7795, 0.338, 0.7788, 0.6631, 0.5846, 0.5493, 0.1662, 0.6918, 0.1155, 0.7202, 0.1136, 0.2827, 0.1652, 0.3096, 0.22, 0.3404, 0.4145, 0.4513, 0.4146, 0.5491, 0.2207, 0.6606, 0.4935, 0.05603, 0.4967, 0.1141, 0.1652, 0.3096, 0.1136, 0.2827, 0.5865, 0.5965, 0.5865, 0.4035, 0.5846, 0.5493, 0.4146, 0.5491, 0.4145, 0.4513, 0.4135, 0.4035, 0.4935, 0.05603, 0.4967, 0.1141, 0.1652, 0.3096, 0.1136, 0.2827, 0.8342, 0.3062, 0.8843, 0.2764, 0.8823, 0.7266, 0.8332, 0.6953, 0.1155, 0.7202, 0.1662, 0.6918, 0.4968, 0.8855, 0.4935, 0.9435, 0.1155, 0.7202, 0.1662, 0.6918, 0.4968, 0.8855, 0.4935, 0.9435, 0.4993, 0.5982, 0.5865, 0.5965, 0.5846, 0.5493, 0.4135, 0.5965, 0.5865, 0.5965, 0.4993, 0.5982, 0.4135, 0.4035, 0.4145, 0.4513, 0.4993, 0.4022, 0.4135, 0.4035, 0.4993, 0.4022, 0.5865, 0.4035, 0.02295, 0.647, 0.4935, 0.05603, 0.1136, 0.2827, 0.1155, 0.7202, 0.4993, 0.4022, 0.5847, 0.4512, 0.5865, 0.4035, 0.5865, 0.4035, 0.5847, 0.4512, 0.5846, 0.5493, 0.4135, 0.5965, 0.4146, 0.5491, 0.4135, 0.4035, 0.4135, 0.5965, 0.4993, 0.5982, 0.4146, 0.5491, 0.1155, 0.7202, 0.02295, 0.647, 0.4935, 0.05603, 0.1136, 0.2827, 0.7788, 0.6631, 0.8332, 0.6953, 0.4968, 0.8855, 0.4976, 0.8225, 0.1652, 0.3096, 0.22, 0.3404, 0.2207, 0.6606, 0.1662, 0.6918, 0.8342, 0.3062, 0.7795, 0.338, 0.4976, 0.1772, 0.4967, 0.1141, 0.1662, 0.6918, 0.2207, 0.6606, 0.4976, 0.8225, 0.4968, 0.8855, 0.2207, 0.6606, 0.1662, 0.6918, 0.1652, 0.3096, 0.22, 0.3404, 0.8332, 0.6953, 0.7788, 0.6631, 0.7795, 0.338, 0.8342, 0.3062, 0.5865, 0.5965, 0.4135, 0.5965, 0.4163, 0.5933, 0.5837, 0.5933, 0.4163, 0.4067, 0.4163, 0.5933, 0.4135, 0.5965, 0.4135, 0.4035, 0.4163, 0.5933, 0.5837, 0.5933, 0.5865, 0.5965, 0.4135, 0.5965, 0.5865, 0.4035, 0.5865, 0.5965, 0.5837, 0.5933, 0.5837, 0.4067, 0.1204, 0.8512, 0.2495, 0.8734, 0.2495, 0.8554, 0.1204, 0.8443, 0.236, 0.6409, 0.107, 0.652, 0.107, 0.645, 0.236, 0.6228, 0.2162, 0.702, 0.08722, 0.7131, 0.08722, 0.727, 0.2162, 0.7381, 0.244, 0.949, 0.244, 0.9309, 0.244, 0.985, 0.244, 1.003, 0.2402, 0.8172, 0.1111, 0.795, 0.1111, 0.7881, 0.2402, 0.7992, 0.1149, 0.9739, 0.244, 0.985, 0.244, 1.003, 0.1149, 0.9808, 0.231, 0.3882, 0.231, 0.4423, 0.231, 0.4243, 0.2199, 0.576, 0.09082, 0.5871, 0.09082, 0.601, 0.2199, 0.6121, 0.231, 0.3701, 0.231, 0.3882, 0.231, 0.4243, 0.4976, 0.1772, 0.4993, 0.4022, 0.4145, 0.4513, 0.22, 0.3404, 0.01044, 0.3957, 0.02814, 0.431, 0.01044, 0.4192, 0.02814, 0.3839, 0.04578, 0.3957, 0.04578, 0.4192, 0.7678, 0.6669, 0.7678, 0.6805, 0.7678, 0.6805, 0.7678, 0.6669])
me_vsl_beamlights.materials.append(mat_vsllcalightconeanim)
me_vsl_beamlights.materials.append(mat_vslchrome)
me_vsl_beamlights.use_remesh_fix_poles = True
me_vsl_beamlights.use_remesh_preserve_attributes = False
me_vsl_beamlights.update()

# ---- objects
ob_vsl_beamlights = bpy.data.objects.new('VSL_beamlights', me_vsl_beamlights)

# ---- transforms, parenting, visibility, modifiers, constraints
ob_vsl_beamlights.location = (-0.01103, 14.28, 8.511)
ob_vsl_beamlights.rotation_euler = (1.571, 0.0, 0.0)
_m = ob_vsl_beamlights.modifiers.new('Auto Smooth', 'NODES')
_m.node_group = ng_auto_smooth
_gi = [s.identifier for s in ng_auto_smooth.interface.items_tree if s.item_type == 'SOCKET' and s.in_out == 'INPUT']
_m[_gi[1]] = 1.047  # Angle
_m = ob_vsl_beamlights.modifiers.new('WeightedNormal', 'WEIGHTED_NORMAL')
_m.keep_sharp = True

# ---- collection membership
scene.collection.objects.link(ob_vsl_beamlights)

# ---- scene / render settings (as saved in the file)
scene.frame_start = 1; scene.frame_end = 250; scene.frame_set(1)
scene.render.engine = 'BLENDER_EEVEE_NEXT'
scene.cycles.use_denoising = False
scene.cycles.samples = 128
scene.cycles.sampling_pattern = 'TABULATED_SOBOL'
scene.cycles.use_adaptive_sampling = False
scene.cycles.use_light_tree = False
scene.view_settings.view_transform = 'Filmic'
bpy.context.view_layer.update()

# ---- added for rendering (the .blend has no active camera and no usable light): camera, sun
cam_auto = bpy.data.cameras.new('AutoCamera')
cam_auto.lens = 50.0
cam_auto.sensor_width = 36.0
cam_auto.clip_end = 1000.0
ob_auto_camera = bpy.data.objects.new('AutoCamera', cam_auto)
scene.collection.objects.link(ob_auto_camera)
ob_auto_camera.location = (25.7598, -26.7365, 28.6707)
ob_auto_camera.rotation_euler = (1.09748, -7.21219e-08, 0.694738)
scene.camera = ob_auto_camera
light_auto_sun = bpy.data.lights.new('AutoSun', 'SUN')
light_auto_sun.energy = 3.0
light_auto_sun.angle = 0.0523599
ob_auto_sun = bpy.data.objects.new('AutoSun', light_auto_sun)
scene.collection.objects.link(ob_auto_sun)
ob_auto_sun.rotation_euler = (0.872665, 0.174533, 0.523599)
bpy.context.view_layer.update()
